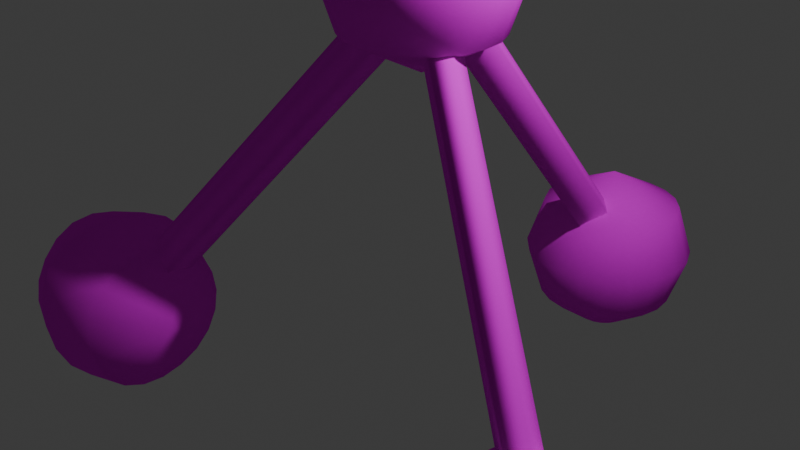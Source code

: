 # Source: colorswitcher3d.blend  (saved by Blender 4.1.24; exported with 4.5.12 LTS)
import bpy
from mathutils import Matrix  # noqa: F401  (used for matrix-valued properties, if any)

bpy.ops.wm.read_factory_settings(use_empty=True)
scene = bpy.context.scene
scene.name = 'Scene'

# ---- collections
col_collection = bpy.data.collections.new('Collection'); scene.collection.children.link(col_collection)

# ---- images (referenced by path relative to the original .blend; pixels are not part of the script)
import os
ASSET_DIR = os.environ.get("B2B_ASSET_DIR", "")  # directory of the original .blend (textures are referenced by path, not embedded)
HERE = os.path.dirname(os.path.abspath(__file__))  # packed textures are extracted next to this script under _unpacked/

def load_image(name, relpath, width, height, colorspace="sRGB"):
    """Load a texture the original file referenced (path relative to the .blend, or extracted next to this script)."""
    p = next((c for c in (os.path.join(HERE, relpath), os.path.join(ASSET_DIR, relpath)) if relpath and os.path.exists(c)), "")
    if p:
        img = bpy.data.images.load(p, check_existing=True)
        img.name = name
    else:  # same state as the original file: an image datablock whose file is absent (Cycles renders it pink)
        img = bpy.data.images.new(name, width, height)
        img.source = "FILE"
        img.filepath = "//" + (relpath or name)
    img.colorspace_settings.name = colorspace
    return img
img_motherboard_jpg = load_image('motherboard.jpg', 'Textures/motherboard.jpg', 1024, 1024, 'sRGB')

# ---- materials (node trees are filled in below, after node groups)
mat_initialshadinggroup = bpy.data.materials.new('initialShadingGroup')
mat_initialshadinggroup.use_transparent_shadow = False
mat_initialshadinggroup.roughness = 1.0

# ---- material node trees
mat_initialshadinggroup.use_nodes = True; mat_initialshadinggroup.node_tree.nodes.clear()
_N = mat_initialshadinggroup.node_tree.nodes; _L = mat_initialshadinggroup.node_tree.links
n0 = _N.new('ShaderNodeBsdfPrincipled'); n0.name = 'Principled BSDF'; n0.location = (1161, 149)
n0.inputs[2].default_value = 1.0
n0.inputs[13].default_value = 0.0
n1 = _N.new('ShaderNodeOutputMaterial'); n1.name = 'Material Output'; n1.location = (1501, 275)
n2 = _N.new('ShaderNodeTexImage'); n2.name = 'Image Texture'; n2.location = (842, 112)
n2.image = img_motherboard_jpg
n3 = _N.new('ShaderNodeTexCoord'); n3.name = 'Texture Coordinate'; n3.location = (621, 30)
_L.new(n0.outputs[0], n1.inputs[0])
_L.new(n2.outputs[0], n0.inputs[0])
_L.new(n3.outputs[2], n2.inputs[0])
n1.is_active_output = True

# ---- world
world_world = bpy.data.worlds.new('World'); scene.world = world_world
world_world.use_nodes = True; world_world.node_tree.nodes.clear()
_N = world_world.node_tree.nodes; _L = world_world.node_tree.links
n0 = _N.new('ShaderNodeOutputWorld'); n0.name = 'World Output'; n0.location = (300, 300)
n1 = _N.new('ShaderNodeBackground'); n1.name = 'Background'; n1.location = (10, 300)
n1.inputs[0].default_value = (0.05088, 0.05088, 0.05088, 1.0)
_L.new(n1.outputs[0], n0.inputs[0])
n0.is_active_output = True
world_world.color = (0.05088, 0.05088, 0.05088)
world_world.use_sun_shadow = False
world_world.sun_shadow_jitter_overblur = 0.0

# ---- cameras
cam_camera = bpy.data.cameras.new('Camera')
cam_camera.clip_end = 100.0
cam_camera.ortho_scale = 7.314

# ---- lights
light_light = bpy.data.lights.new('Light', 'POINT')
light_light.transmission_factor = 0.0
light_light.energy = 1000.0
light_light.shadow_soft_size = 0.1
light_light.shadow_maximum_resolution = 0.006
light_light.use_absolute_resolution = True

# ---- meshes
me_colorswitcher = bpy.data.meshes.new('ColorSwitcher')
me_colorswitcher.from_pydata([(0.1038, 1.076, -3.524), (0.01764, 1.032, -3.524), (-0.05073, 0.9635, -3.524), (-0.09462, 0.8773, -3.524), (-0.1097, 0.7818, -3.524), (-0.09462, 0.6863, -3.524), (-0.05073, 0.6002, -3.524), (0.01764, 0.5318, -3.524), (0.1038, 0.4879, -3.524), (0.1993, 0.4728, -3.524), (0.2948, 0.4879, -3.524), (0.3809, 0.5318, -3.524), (0.4493, 0.6002, -3.524), (0.4932, 0.6863, -3.524), (0.5083, 0.7818, -3.524), (0.4932, 0.8773, -3.524), (0.4493, 0.9635, -3.524), (0.3809, 1.032, -3.524), (0.2948, 1.076, -3.524), (0.1993, 1.091, -3.524), (-0.05073, 1.551, -3.161), (-0.2763, 1.436, -3.161), (-0.4552, 1.257, -3.161), (-0.5701, 1.032, -3.161), (-0.6097, 0.7818, -3.161), (-0.5701, 0.5318, -3.161), (-0.4552, 0.3063, -3.161), (-0.2763, 0.1273, -3.161), (-0.05073, 0.01242, -3.161), (0.1993, -0.02718, -3.161), (0.4493, 0.01242, -3.161), (0.6748, 0.1273, -3.161), (0.8538, 0.3063, -3.161), (0.9687, 0.5318, -3.161), (1.008, 0.7818, -3.161), (0.9687, 1.032, -3.161), (0.8538, 1.257, -3.161), (0.6748, 1.436, -3.161), (0.4493, 1.551, -3.161), (0.1993, 1.591, -3.161), (-0.1097, 1.733, -2.573), (-0.3885, 1.591, -2.573), (-0.6097, 1.37, -2.573), (-0.7518, 1.091, -2.573), (-0.8007, 0.7818, -2.573), (-0.7518, 0.4728, -2.573), (-0.6097, 0.1941, -2.573), (-0.3885, -0.02718, -2.573), (-0.1097, -0.1692, -2.573), (0.1993, -0.2182, -2.573), (0.5083, -0.1692, -2.573), (0.7871, -0.02718, -2.573), (1.008, 0.1941, -2.573), (1.15, 0.4728, -2.573), (1.199, 0.7818, -2.573), (1.15, 1.091, -2.573), (1.008, 1.37, -2.573), (0.7871, 1.591, -2.573), (0.5083, 1.733, -2.573), (0.1993, 1.782, -2.573), (-0.05073, 1.551, -1.986), (-0.2763, 1.436, -1.986), (-0.4552, 1.257, -1.986), (-0.5701, 1.032, -1.986), (-0.6097, 0.7818, -1.986), (-0.5701, 0.5318, -1.986), (-0.4552, 0.3063, -1.986), (-0.2763, 0.1273, -1.986), (-0.05073, 0.01242, -1.986), (0.1993, -0.02718, -1.986), (0.4493, 0.01242, -1.986), (0.6748, 0.1273, -1.986), (0.8538, 0.3063, -1.986), (0.9687, 0.5318, -1.986), (1.008, 0.7818, -1.986), (0.9687, 1.032, -1.986), (0.8538, 1.257, -1.986), (0.6748, 1.436, -1.986), (0.4493, 1.551, -1.986), (0.1993, 1.591, -1.986), (0.1993, 0.7818, -3.573), (0.1993, 0.7818, -1.573), (0.1646, -2.654, 1.664), (0.01439, -2.568, 1.427), (0.2989, -2.73, 1.189), (0.4076, -2.792, 1.28), (0.3595, -2.764, 1.629), (0.1144, -2.729, 1.664), (-0.02509, -2.809, 1.349), (0.2487, -2.653, 1.189), (0.3574, -2.591, 1.574), (-0.05073, -1.722, 0.8388), (-0.2763, -1.837, 0.8388), (-0.4552, -2.016, 0.8388), (-0.5701, -2.241, 0.8388), (-0.6097, -2.491, 0.8388), (-0.5701, -2.741, 0.8388), (-0.4552, -2.967, 0.8388), (-0.2763, -3.146, 0.8388), (-0.05073, -3.261, 0.8388), (0.1993, -3.3, 0.8388), (0.4493, -3.261, 0.8388), (0.6748, -3.146, 0.8388), (0.8538, -2.967, 0.8388), (0.9687, -2.741, 0.8388), (1.008, -2.491, 0.8388), (0.9687, -2.241, 0.8388), (0.8538, -2.016, 0.8388), (0.6748, -1.837, 0.8388), (0.4493, -1.722, 0.8388), (0.1993, -1.682, 0.8388), (-0.1097, -1.54, 1.427), (-0.3885, -1.682, 1.427), (-0.6097, -1.903, 1.427), (-0.7518, -2.182, 1.427), (-0.8007, -2.491, 1.427), (-0.7518, -2.8, 1.427), (-0.6097, -3.079, 1.427), (-0.3885, -3.3, 1.427), (-0.1097, -3.442, 1.427), (0.1993, -3.491, 1.427), (0.5083, -3.442, 1.427), (0.7871, -3.3, 1.427), (1.008, -3.079, 1.427), (1.15, -2.8, 1.427), (1.199, -2.491, 1.427), (1.15, -2.182, 1.427), (1.008, -1.903, 1.427), (0.7871, -1.682, 1.427), (0.5083, -1.54, 1.427), (0.1993, -1.491, 1.427), (-0.05073, -1.722, 2.014), (-0.2763, -1.837, 2.014), (-0.4552, -2.016, 2.014), (-0.5701, -2.241, 2.014), (-0.6097, -2.491, 2.014), (-0.5701, -2.741, 2.014), (-0.4552, -2.967, 2.014), (-0.2763, -3.146, 2.014), (-0.05073, -3.261, 2.014), (0.1993, -3.3, 2.014), (0.4493, -3.261, 2.014), (0.6748, -3.146, 2.014), (0.8538, -2.967, 2.014), (0.9687, -2.741, 2.014), (1.008, -2.491, 2.014), (0.9687, -2.241, 2.014), (0.8538, -2.016, 2.014), (0.6748, -1.837, 2.014), (0.4493, -1.722, 2.014), (0.1993, -1.682, 2.014), (0.1038, -2.197, 2.378), (0.01764, -2.241, 2.378), (-0.05073, -2.309, 2.378), (-0.09462, -2.396, 2.378), (-0.1097, -2.491, 2.378), (-0.09462, -2.587, 2.378), (-0.05073, -2.673, 2.378), (0.01764, -2.741, 2.378), (0.1038, -2.785, 2.378), (0.1993, -2.8, 2.378), (0.2948, -2.785, 2.378), (0.3809, -2.741, 2.378), (0.4493, -2.673, 2.378), (0.4932, -2.587, 2.378), (0.5083, -2.491, 2.378), (0.4932, -2.396, 2.378), (0.4493, -2.309, 2.378), (0.3809, -2.241, 2.378), (0.2948, -2.197, 2.378), (0.1993, -2.182, 2.378), (0.1993, -2.491, 0.4266), (0.1993, -2.491, 2.427), (2.248, 2.803, 1.522), (2.248, 2.759, 1.608), (2.248, 2.691, 1.677), (2.248, 2.604, 1.72), (2.248, 2.509, 1.736), (2.248, 2.413, 1.72), (2.248, 2.327, 1.677), (2.248, 2.259, 1.608), (2.248, 2.215, 1.522), (2.248, 2.2, 1.427), (2.248, 2.215, 1.331), (2.248, 2.259, 1.245), (2.248, 2.327, 1.177), (2.248, 2.413, 1.133), (2.248, 2.509, 1.118), (2.248, 2.604, 1.133), (2.248, 2.691, 1.177), (2.248, 2.759, 1.245), (2.248, 2.803, 1.331), (2.248, 2.818, 1.427), (2.611, 3.278, 1.677), (2.611, 3.163, 1.902), (2.611, 2.984, 2.081), (2.611, 2.759, 2.196), (2.611, 2.509, 2.236), (2.611, 2.259, 2.196), (2.611, 2.033, 2.081), (2.611, 1.854, 1.902), (2.611, 1.739, 1.677), (2.611, 1.7, 1.427), (2.611, 1.739, 1.177), (2.611, 1.854, 0.9511), (2.611, 2.033, 0.7721), (2.611, 2.259, 0.6572), (2.611, 2.509, 0.6176), (2.611, 2.759, 0.6572), (2.611, 2.984, 0.7721), (2.611, 3.163, 0.9511), (2.611, 3.278, 1.177), (2.611, 3.318, 1.427), (3.199, 3.46, 1.736), (3.199, 3.318, 2.014), (3.199, 3.097, 2.236), (3.199, 2.818, 2.378), (3.199, 2.509, 2.427), (3.199, 2.2, 2.378), (3.199, 1.921, 2.236), (3.199, 1.7, 2.014), (3.199, 1.558, 1.736), (3.199, 1.509, 1.427), (3.199, 1.558, 1.118), (3.199, 1.7, 0.8388), (3.199, 1.921, 0.6176), (3.199, 2.2, 0.4755), (3.199, 2.509, 0.4266), (3.199, 2.818, 0.4755), (3.199, 3.097, 0.6176), (3.199, 3.318, 0.8388), (3.199, 3.46, 1.118), (3.199, 3.509, 1.427), (3.787, 3.278, 1.677), (3.787, 3.163, 1.902), (3.787, 2.984, 2.081), (3.787, 2.759, 2.196), (3.787, 2.509, 2.236), (3.787, 2.259, 2.196), (3.787, 2.033, 2.081), (3.787, 1.854, 1.902), (3.787, 1.739, 1.677), (3.787, 1.7, 1.427), (3.787, 1.739, 1.177), (3.787, 1.854, 0.9511), (3.787, 2.033, 0.7721), (3.787, 2.259, 0.6572), (3.787, 2.509, 0.6176), (3.787, 2.759, 0.6572), (3.787, 2.984, 0.7721), (3.787, 3.163, 0.9511), (3.787, 3.278, 1.177), (3.787, 3.318, 1.427), (2.199, 2.509, 1.427), (4.199, 2.509, 1.427), (-3.752, 2.803, 1.522), (-3.752, 2.759, 1.608), (-3.752, 2.691, 1.677), (-3.752, 2.604, 1.72), (-3.752, 2.509, 1.736), (-3.752, 2.413, 1.72), (-3.752, 2.327, 1.677), (-3.752, 2.259, 1.608), (-3.752, 2.215, 1.522), (-3.752, 2.2, 1.427), (-3.752, 2.215, 1.331), (-3.752, 2.259, 1.245), (-3.752, 2.327, 1.177), (-3.752, 2.413, 1.133), (-3.752, 2.509, 1.118), (-3.752, 2.604, 1.133), (-3.752, 2.691, 1.177), (-3.752, 2.759, 1.245), (-3.752, 2.803, 1.331), (-3.752, 2.818, 1.427), (-3.389, 3.278, 1.677), (-3.389, 3.163, 1.902), (-3.389, 2.984, 2.081), (-3.389, 2.759, 2.196), (-3.389, 2.509, 2.236), (-3.389, 2.259, 2.196), (-3.389, 2.033, 2.081), (-3.389, 1.854, 1.902), (-3.389, 1.739, 1.677), (-3.389, 1.7, 1.427), (-3.389, 1.739, 1.177), (-3.389, 1.854, 0.9511), (-3.389, 2.033, 0.7721), (-3.393, 2.261, 0.651), (-3.403, 2.515, 0.5984), (-3.405, 2.77, 0.6298), (-3.396, 2.993, 0.7542), (-3.389, 3.165, 0.9488), (-3.389, 3.278, 1.177), (-3.389, 3.318, 1.427), (-2.8, 3.46, 1.736), (-2.799, 3.319, 2.015), (-2.796, 3.099, 2.241), (-2.792, 2.821, 2.387), (-2.797, 2.51, 2.431), (-2.801, 2.2, 2.378), (-2.801, 1.921, 2.236), (-2.801, 1.7, 2.014), (-2.801, 1.558, 1.736), (-2.801, 1.509, 1.427), (-2.801, 1.558, 1.118), (-2.801, 1.7, 0.8388), (-2.801, 1.921, 0.6176), (-2.801, 2.2, 0.4755), (-2.803, 2.511, 0.4216), (-2.803, 2.84, 0.4447), (-2.801, 3.162, 0.5503), (-2.801, 3.41, 0.7705), (-2.801, 3.525, 1.083), (-2.801, 3.527, 1.419), (-2.184, 3.307, 1.696), (-2.17, 3.204, 1.934), (-2.172, 3.017, 2.116), (-2.187, 2.774, 2.223), (-2.202, 2.513, 2.249), (-2.211, 2.26, 2.198), (-2.213, 2.033, 2.081), (-2.213, 1.854, 1.902), (-2.213, 1.739, 1.677), (-2.213, 1.7, 1.427), (-2.213, 1.739, 1.177), (-2.213, 1.854, 0.9511), (-2.213, 2.033, 0.7721), (-2.213, 2.259, 0.6572), (-2.213, 2.509, 0.6176), (-2.213, 2.759, 0.6572), (-2.213, 2.989, 0.7687), (-2.213, 3.184, 0.9395), (-2.213, 3.299, 1.168), (-2.204, 3.332, 1.43), (-3.801, 2.509, 1.427), (-1.801, 2.509, 1.427), (-2.416, 2.199, 1.338), (-2.697, 2.202, 1.124), (-2.674, 2.477, 1.022), (-2.501, 2.601, 1.1), (-2.343, 2.533, 1.248), (0.4627, 0.5545, -2.476), (0.1814, 0.5582, -2.69), (0.2042, 0.833, -2.791), (0.3776, 0.9572, -2.714), (0.535, 0.8887, -2.565), (0.3511, -2.456, 1.78), (0.5104, -2.699, 1.578), (0.3493, -2.824, 1.479), (0.1253, -2.797, 1.504), (0.2884, 0.7433, -2.131), (0.4476, 0.5003, -2.332), (0.2865, 0.3753, -2.432), (0.06256, 0.4017, -2.407), (-0.02714, 0.6175, -2.229), (0.03562, -2.581, 1.682), (3.613, 2.934, 1.26), (3.746, 2.752, 1.236), (3.688, 2.521, 1.407), (3.514, 2.54, 1.551), (3.38, 2.722, 1.575), (0.4919, 1.105, -2.268), (0.6255, 0.9232, -2.292), (0.5676, 0.6917, -2.121), (0.3933, 0.7111, -1.977), (0.2597, 0.893, -1.953)], [], [(0, 1, 21, 20), (1, 2, 22, 21), (2, 3, 23, 22), (3, 4, 24, 23), (4, 5, 25, 24), (5, 6, 26, 25), (6, 7, 27, 26), (7, 8, 28, 27), (8, 9, 29, 28), (9, 10, 30, 29), (10, 11, 31, 30), (11, 12, 32, 31), (12, 13, 33, 32), (13, 14, 34, 33), (14, 15, 35, 34), (15, 16, 36, 35), (16, 17, 37, 36), (17, 18, 38, 37), (18, 19, 39, 38), (19, 0, 20, 39), (20, 21, 41, 40), (21, 22, 42, 41), (22, 23, 43, 42), (23, 24, 44, 43), (24, 25, 45, 44), (25, 26, 46, 45), (26, 27, 47, 46), (27, 28, 48, 47), (28, 29, 49, 48), (29, 30, 50, 49), (30, 31, 51, 50), (31, 32, 52, 51), (32, 33, 53, 52), (33, 34, 54, 53), (34, 35, 55, 54), (35, 36, 56, 55), (36, 37, 57, 56), (37, 38, 58, 57), (38, 39, 59, 58), (39, 20, 40, 59), (40, 41, 61, 60), (41, 42, 62, 61), (42, 43, 63, 62), (43, 44, 64, 63), (44, 45, 65, 64), (45, 46, 66, 65), (46, 47, 67, 66), (47, 48, 68, 67), (48, 49, 69, 68), (49, 50, 70, 69), (50, 51, 71, 70), (51, 52, 72, 71), (52, 53, 73, 72), (53, 54, 74, 73), (54, 55, 75, 74), (55, 56, 76, 75), (56, 57, 77, 76), (57, 58, 78, 77), (58, 59, 79, 78), (59, 40, 60, 79), (1, 0, 80), (2, 1, 80), (3, 2, 80), (4, 3, 80), (5, 4, 80), (6, 5, 80), (7, 6, 80), (8, 7, 80), (9, 8, 80), (10, 9, 80), (11, 10, 80), (12, 11, 80), (13, 12, 80), (14, 13, 80), (15, 14, 80), (16, 15, 80), (17, 16, 80), (18, 17, 80), (19, 18, 80), (0, 19, 80), (60, 61, 81), (61, 62, 81), (62, 63, 81), (63, 64, 81), (64, 65, 81), (65, 66, 81), (66, 67, 81), (67, 68, 81), (68, 69, 81), (69, 70, 81), (70, 71, 81), (71, 72, 81), (72, 73, 81), (73, 74, 81), (74, 75, 81), (75, 76, 81), (76, 77, 81), (77, 78, 81), (78, 79, 81), (79, 60, 81), (83, 84, 82), (84, 85, 82), (85, 86, 82), (87, 88, 89), (90, 87, 89), (91, 92, 112, 111), (92, 93, 113, 112), (93, 94, 114, 113), (94, 95, 115, 114), (95, 96, 116, 115), (96, 97, 117, 116), (97, 98, 118, 117), (98, 99, 119, 118), (99, 100, 120, 119), (100, 101, 121, 120), (101, 102, 122, 121), (102, 103, 123, 122), (103, 104, 124, 123), (104, 105, 125, 124), (105, 106, 126, 125), (106, 107, 127, 126), (107, 108, 128, 127), (108, 109, 129, 128), (109, 110, 130, 129), (110, 91, 111, 130), (111, 112, 132, 131), (112, 113, 133, 132), (113, 114, 134, 133), (114, 115, 135, 134), (115, 116, 136, 135), (116, 117, 137, 136), (117, 118, 138, 137), (118, 119, 139, 138), (119, 120, 140, 139), (120, 121, 141, 140), (121, 122, 142, 141), (122, 123, 143, 142), (123, 124, 144, 143), (124, 125, 145, 144), (125, 126, 146, 145), (126, 127, 147, 146), (127, 128, 148, 147), (128, 129, 149, 148), (129, 130, 150, 149), (130, 111, 131, 150), (131, 132, 152, 151), (132, 133, 153, 152), (133, 134, 154, 153), (134, 135, 155, 154), (135, 136, 156, 155), (136, 137, 157, 156), (137, 138, 158, 157), (138, 139, 159, 158), (139, 140, 160, 159), (140, 141, 161, 160), (141, 142, 162, 161), (142, 143, 163, 162), (143, 144, 164, 163), (144, 145, 165, 164), (145, 146, 166, 165), (146, 147, 167, 166), (147, 148, 168, 167), (148, 149, 169, 168), (149, 150, 170, 169), (150, 131, 151, 170), (92, 91, 171), (93, 92, 171), (94, 93, 171), (95, 94, 171), (96, 95, 171), (97, 96, 171), (98, 97, 171), (99, 98, 171), (100, 99, 171), (101, 100, 171), (102, 101, 171), (103, 102, 171), (104, 103, 171), (105, 104, 171), (106, 105, 171), (107, 106, 171), (108, 107, 171), (109, 108, 171), (110, 109, 171), (91, 110, 171), (151, 152, 172), (152, 153, 172), (153, 154, 172), (154, 155, 172), (155, 156, 172), (156, 157, 172), (157, 158, 172), (158, 159, 172), (159, 160, 172), (160, 161, 172), (161, 162, 172), (162, 163, 172), (163, 164, 172), (164, 165, 172), (165, 166, 172), (166, 167, 172), (167, 168, 172), (168, 169, 172), (169, 170, 172), (170, 151, 172), (173, 174, 194, 193), (174, 175, 195, 194), (175, 176, 196, 195), (176, 177, 197, 196), (177, 178, 198, 197), (178, 179, 199, 198), (179, 180, 200, 199), (180, 181, 201, 200), (181, 182, 202, 201), (182, 183, 203, 202), (183, 184, 204, 203), (184, 185, 205, 204), (185, 186, 206, 205), (186, 187, 207, 206), (187, 188, 208, 207), (188, 189, 209, 208), (189, 190, 210, 209), (190, 191, 211, 210), (191, 192, 212, 211), (192, 173, 193, 212), (193, 194, 214, 213), (194, 195, 215, 214), (195, 196, 216, 215), (196, 197, 217, 216), (197, 198, 218, 217), (198, 199, 219, 218), (199, 200, 220, 219), (200, 201, 221, 220), (201, 202, 222, 221), (202, 203, 223, 222), (203, 204, 224, 223), (204, 205, 225, 224), (205, 206, 226, 225), (206, 207, 227, 226), (207, 208, 228, 227), (208, 209, 229, 228), (209, 210, 230, 229), (210, 211, 231, 230), (211, 212, 232, 231), (212, 193, 213, 232), (213, 214, 234, 233), (214, 215, 235, 234), (215, 216, 236, 235), (216, 217, 237, 236), (217, 218, 238, 237), (218, 219, 239, 238), (219, 220, 240, 239), (220, 221, 241, 240), (221, 222, 242, 241), (222, 223, 243, 242), (223, 224, 244, 243), (224, 225, 245, 244), (225, 226, 246, 245), (226, 227, 247, 246), (227, 228, 248, 247), (228, 229, 249, 248), (229, 230, 250, 249), (230, 231, 251, 250), (231, 232, 252, 251), (232, 213, 233, 252), (174, 173, 253), (175, 174, 253), (176, 175, 253), (177, 176, 253), (178, 177, 253), (179, 178, 253), (180, 179, 253), (181, 180, 253), (182, 181, 253), (183, 182, 253), (184, 183, 253), (185, 184, 253), (186, 185, 253), (187, 186, 253), (188, 187, 253), (189, 188, 253), (190, 189, 253), (191, 190, 253), (192, 191, 253), (173, 192, 253), (233, 234, 254), (234, 235, 254), (235, 236, 254), (236, 237, 254), (237, 238, 254), (238, 239, 254), (239, 240, 254), (240, 241, 254), (241, 242, 254), (242, 243, 254), (243, 244, 254), (244, 245, 254), (245, 246, 254), (246, 247, 254), (247, 248, 254), (248, 249, 254), (249, 250, 254), (250, 251, 254), (251, 252, 254), (252, 233, 254), (255, 256, 276, 275), (256, 257, 277, 276), (257, 258, 278, 277), (258, 259, 279, 278), (259, 260, 280, 279), (260, 261, 281, 280), (261, 262, 282, 281), (262, 263, 283, 282), (263, 264, 284, 283), (264, 265, 285, 284), (265, 266, 286, 285), (266, 267, 287, 286), (267, 268, 288, 287), (268, 269, 289, 288), (269, 270, 290, 289), (270, 271, 291, 290), (271, 272, 292, 291), (272, 273, 293, 292), (273, 274, 294, 293), (274, 255, 275, 294), (275, 276, 296, 295), (276, 277, 297, 296), (277, 278, 298, 297), (278, 279, 299, 298), (279, 280, 300, 299), (280, 281, 301, 300), (281, 282, 302, 301), (282, 283, 303, 302), (283, 284, 304, 303), (284, 285, 305, 304), (285, 286, 306, 305), (286, 287, 307, 306), (287, 288, 308, 307), (288, 289, 309, 308), (289, 290, 310, 309), (290, 291, 311, 310), (291, 292, 312, 311), (292, 293, 313, 312), (293, 294, 314, 313), (294, 275, 295, 314), (295, 296, 316, 315), (296, 297, 317, 316), (297, 298, 318, 317), (298, 299, 319, 318), (299, 300, 320, 319), (300, 301, 321, 320), (301, 302, 322, 321), (302, 303, 323, 322), (303, 304, 324, 323), (304, 305, 325, 324), (305, 306, 326, 325), (306, 307, 327, 326), (307, 308, 328, 327), (308, 309, 329, 328), (309, 310, 330, 329), (310, 311, 331, 330), (311, 312, 332, 331), (312, 313, 333, 332), (313, 314, 334, 333), (314, 295, 315, 334), (256, 255, 335), (257, 256, 335), (258, 257, 335), (259, 258, 335), (260, 259, 335), (261, 260, 335), (262, 261, 335), (263, 262, 335), (264, 263, 335), (265, 264, 335), (266, 265, 335), (267, 266, 335), (268, 267, 335), (269, 268, 335), (270, 269, 335), (271, 270, 335), (272, 271, 335), (273, 272, 335), (274, 273, 335), (255, 274, 335), (315, 316, 336), (316, 317, 336), (317, 318, 336), (318, 319, 336), (319, 320, 336), (320, 321, 336), (321, 322, 336), (322, 323, 336), (323, 324, 336), (324, 325, 336), (325, 326, 336), (326, 327, 336), (327, 328, 336), (328, 329, 336), (329, 330, 336), (330, 331, 336), (331, 332, 336), (332, 333, 336), (333, 334, 336), (334, 315, 336), (341, 337, 342, 346), (337, 338, 343, 342), (338, 339, 344, 343), (339, 340, 345, 344), (340, 341, 346, 345), (337, 341, 338), (340, 339, 338), (341, 340, 338), (346, 342, 344), (342, 343, 344), (345, 346, 344), (356, 347, 351, 355), (347, 348, 352, 351), (348, 349, 353, 352), (349, 350, 354, 353), (350, 356, 355, 354), (348, 347, 356), (349, 348, 356), (350, 349, 356), (355, 351, 352), (353, 354, 352), (354, 355, 352), (361, 357, 362, 366), (357, 358, 363, 362), (358, 359, 364, 363), (359, 360, 365, 364), (360, 361, 366, 365), (357, 361, 358), (360, 359, 358), (361, 360, 358), (362, 363, 366), (363, 364, 366), (364, 365, 366)])
me_colorswitcher.polygons.foreach_set('use_smooth', [True] * 438)
_k = set([(82, 83), (82, 86), (83, 84), (84, 85), (85, 86), (87, 88), (87, 90), (89, 90), (337, 338), (337, 341), (338, 339), (339, 340), (340, 341), (342, 343), (342, 346), (343, 344), (344, 345), (345, 346), (347, 348), (347, 356), (348, 349), (349, 350), (350, 356), (351, 352), (351, 355), (352, 353), (353, 354), (354, 355), (357, 358), (357, 361), (358, 359), (359, 360), (360, 361), (362, 363), (362, 366), (363, 364), (364, 365), (365, 366)])
me_colorswitcher.attributes.new('sharp_edge', 'BOOLEAN', 'EDGE').data.foreach_set('value', [ (min(e.vertices), max(e.vertices)) in _k for e in me_colorswitcher.edges])
_uv = me_colorswitcher.uv_layers.new(name='UVMap')
_uv.uv.foreach_set('vector', [0.0, 0.1, 0.05, 0.1, 0.05, 0.3, 0.0, 0.3, 0.05, 0.1, 0.1, 0.1, 0.1, 0.3, 0.05, 0.3, 0.1, 0.1, 0.15, 0.1, 0.15, 0.3, 0.1, 0.3, 0.15, 0.1, 0.2, 0.1, 0.2, 0.3, 0.15, 0.3, 0.2, 0.1, 0.25, 0.1, 0.25, 0.3, 0.2, 0.3, 0.25, 0.1, 0.3, 0.1, 0.3, 0.3, 0.25, 0.3, 0.3, 0.1, 0.35, 0.1, 0.35, 0.3, 0.3, 0.3, 0.35, 0.1, 0.4, 0.1, 0.4, 0.3, 0.35, 0.3, 0.4, 0.1, 0.45, 0.1, 0.45, 0.3, 0.4, 0.3, 0.45, 0.1, 0.5, 0.1, 0.5, 0.3, 0.45, 0.3, 0.5, 0.1, 0.55, 0.1, 0.55, 0.3, 0.5, 0.3, 0.55, 0.1, 0.6, 0.1, 0.6, 0.3, 0.55, 0.3, 0.6, 0.1, 0.65, 0.1, 0.65, 0.3, 0.6, 0.3, 0.65, 0.1, 0.7, 0.1, 0.7, 0.3, 0.65, 0.3, 0.7, 0.1, 0.75, 0.1, 0.75, 0.3, 0.7, 0.3, 0.75, 0.1, 0.8, 0.1, 0.8, 0.3, 0.75, 0.3, 0.8, 0.1, 0.85, 0.1, 0.85, 0.3, 0.8, 0.3, 0.85, 0.1, 0.9, 0.1, 0.9, 0.3, 0.85, 0.3, 0.9, 0.1, 0.95, 0.1, 0.95, 0.3, 0.9, 0.3, 0.95, 0.1, 1.0, 0.1, 1.0, 0.3, 0.95, 0.3, 0.0, 0.3, 0.05, 0.3, 0.05, 0.5, 0.0, 0.5, 0.05, 0.3, 0.1, 0.3, 0.1, 0.5, 0.05, 0.5, 0.1, 0.3, 0.15, 0.3, 0.15, 0.5, 0.1, 0.5, 0.15, 0.3, 0.2, 0.3, 0.2, 0.5, 0.15, 0.5, 0.2, 0.3, 0.25, 0.3, 0.25, 0.5, 0.2, 0.5, 0.25, 0.3, 0.3, 0.3, 0.3, 0.5, 0.25, 0.5, 0.3, 0.3, 0.35, 0.3, 0.35, 0.5, 0.3, 0.5, 0.35, 0.3, 0.4, 0.3, 0.4, 0.5, 0.35, 0.5, 0.4, 0.3, 0.45, 0.3, 0.45, 0.5, 0.4, 0.5, 0.45, 0.3, 0.5, 0.3, 0.5, 0.5, 0.45, 0.5, 0.5, 0.3, 0.55, 0.3, 0.55, 0.5, 0.5, 0.5, 0.55, 0.3, 0.6, 0.3, 0.6, 0.5, 0.55, 0.5, 0.6, 0.3, 0.65, 0.3, 0.65, 0.5, 0.6, 0.5, 0.65, 0.3, 0.7, 0.3, 0.7, 0.5, 0.65, 0.5, 0.7, 0.3, 0.75, 0.3, 0.75, 0.5, 0.7, 0.5, 0.75, 0.3, 0.8, 0.3, 0.8, 0.5, 0.75, 0.5, 0.8, 0.3, 0.85, 0.3, 0.85, 0.5, 0.8, 0.5, 0.85, 0.3, 0.9, 0.3, 0.9, 0.5, 0.85, 0.5, 0.9, 0.3, 0.95, 0.3, 0.95, 0.5, 0.9, 0.5, 0.95, 0.3, 1.0, 0.3, 1.0, 0.5, 0.95, 0.5, 0.0, 0.5, 0.05, 0.5, 0.05, 0.7, 0.0, 0.7, 0.05, 0.5, 0.1, 0.5, 0.1, 0.7, 0.05, 0.7, 0.1, 0.5, 0.15, 0.5, 0.15, 0.7, 0.1, 0.7, 0.15, 0.5, 0.2, 0.5, 0.2, 0.7, 0.15, 0.7, 0.2, 0.5, 0.25, 0.5, 0.25, 0.7, 0.2, 0.7, 0.25, 0.5, 0.3, 0.5, 0.3, 0.7, 0.25, 0.7, 0.3, 0.5, 0.35, 0.5, 0.35, 0.7, 0.3, 0.7, 0.35, 0.5, 0.4, 0.5, 0.4, 0.7, 0.35, 0.7, 0.4, 0.5, 0.45, 0.5, 0.45, 0.7, 0.4, 0.7, 0.45, 0.5, 0.5, 0.5, 0.5, 0.7, 0.45, 0.7, 0.5, 0.5, 0.55, 0.5, 0.55, 0.7, 0.5, 0.7, 0.55, 0.5, 0.6, 0.5, 0.6, 0.7, 0.55, 0.7, 0.6, 0.5, 0.65, 0.5, 0.65, 0.7, 0.6, 0.7, 0.65, 0.5, 0.7, 0.5, 0.7, 0.7, 0.65, 0.7, 0.7, 0.5, 0.75, 0.5, 0.75, 0.7, 0.7, 0.7, 0.75, 0.5, 0.8, 0.5, 0.8, 0.7, 0.75, 0.7, 0.8, 0.5, 0.85, 0.5, 0.85, 0.7, 0.8, 0.7, 0.85, 0.5, 0.9, 0.5, 0.9, 0.7, 0.85, 0.7, 0.9, 0.5, 0.95, 0.5, 0.95, 0.7, 0.9, 0.7, 0.95, 0.5, 1.0, 0.5, 1.0, 0.7, 0.95, 0.7, 0.05, 0.1, 0.0, 0.1, 0.025, 0.0, 0.1, 0.1, 0.05, 0.1, 0.075, 0.0, 0.15, 0.1, 0.1, 0.1, 0.125, 0.0, 0.2, 0.1, 0.15, 0.1, 0.175, 0.0, 0.25, 0.1, 0.2, 0.1, 0.225, 0.0, 0.3, 0.1, 0.25, 0.1, 0.275, 0.0, 0.35, 0.1, 0.3, 0.1, 0.325, 0.0, 0.4, 0.1, 0.35, 0.1, 0.375, 0.0, 0.45, 0.1, 0.4, 0.1, 0.425, 0.0, 0.5, 0.1, 0.45, 0.1, 0.475, 0.0, 0.55, 0.1, 0.5, 0.1, 0.525, 0.0, 0.6, 0.1, 0.55, 0.1, 0.575, 0.0, 0.65, 0.1, 0.6, 0.1, 0.625, 0.0, 0.7, 0.1, 0.65, 0.1, 0.675, 0.0, 0.75, 0.1, 0.7, 0.1, 0.725, 0.0, 0.8, 0.1, 0.75, 0.1, 0.775, 0.0, 0.85, 0.1, 0.8, 0.1, 0.825, 0.0, 0.9, 0.1, 0.85, 0.1, 0.875, 0.0, 0.95, 0.1, 0.9, 0.1, 0.925, 0.0, 1.0, 0.1, 0.95, 0.1, 0.975, 0.0, 0.0, 0.7, 0.05, 0.7, 0.025, 1.0, 0.05, 0.7, 0.1, 0.7, 0.075, 1.0, 0.1, 0.7, 0.15, 0.7, 0.125, 1.0, 0.15, 0.7, 0.2, 0.7, 0.175, 1.0, 0.2, 0.7, 0.25, 0.7, 0.225, 1.0, 0.25, 0.7, 0.3, 0.7, 0.275, 1.0, 0.3, 0.7, 0.35, 0.7, 0.325, 1.0, 0.35, 0.7, 0.4, 0.7, 0.375, 1.0, 0.4, 0.7, 0.45, 0.7, 0.425, 1.0, 0.45, 0.7, 0.5, 0.7, 0.475, 1.0, 0.5, 0.7, 0.55, 0.7, 0.525, 1.0, 0.55, 0.7, 0.6, 0.7, 0.575, 1.0, 0.6, 0.7, 0.65, 0.7, 0.625, 1.0, 0.65, 0.7, 0.7, 0.7, 0.675, 1.0, 0.7, 0.7, 0.75, 0.7, 0.725, 1.0, 0.75, 0.7, 0.8, 0.7, 0.775, 1.0, 0.8, 0.7, 0.85, 0.7, 0.825, 1.0, 0.85, 0.7, 0.9, 0.7, 0.875, 1.0, 0.9, 0.7, 0.95, 0.7, 0.925, 1.0, 0.95, 0.7, 1.0, 0.7, 0.975, 1.0, 0.5, 1.0, 0.3514, 0.7955, 0.6486, 0.892, 0.3514, 0.7955, 0.4082, 0.7173, 0.6486, 0.892, 0.4082, 0.7173, 0.6264, 0.7519, 0.6486, 0.892, 0.6486, 0.892, 0.4517, 0.9924, 0.3514, 0.7955, 0.5918, 0.7173, 0.6486, 0.892, 0.3514, 0.7955, 0.0, 0.3, 0.05, 0.3, 0.05, 0.5, 0.0, 0.5, 0.05, 0.3, 0.1, 0.3, 0.1, 0.5, 0.05, 0.5, 0.1, 0.3, 0.15, 0.3, 0.15, 0.5, 0.1, 0.5, 0.15, 0.3, 0.2, 0.3, 0.2, 0.5, 0.15, 0.5, 0.2, 0.3, 0.25, 0.3, 0.25, 0.5, 0.2, 0.5, 0.25, 0.3, 0.3, 0.3, 0.3, 0.5, 0.25, 0.5, 0.3, 0.3, 0.35, 0.3, 0.35, 0.5, 0.3, 0.5, 0.35, 0.3, 0.4, 0.3, 0.4, 0.5, 0.35, 0.5, 0.4, 0.3, 0.45, 0.3, 0.45, 0.5, 0.4, 0.5, 0.45, 0.3, 0.5, 0.3, 0.5, 0.5, 0.45, 0.5, 0.5, 0.3, 0.55, 0.3, 0.55, 0.5, 0.5, 0.5, 0.55, 0.3, 0.6, 0.3, 0.6, 0.5, 0.55, 0.5, 0.6, 0.3, 0.65, 0.3, 0.65, 0.5, 0.6, 0.5, 0.65, 0.3, 0.7, 0.3, 0.7, 0.5, 0.65, 0.5, 0.7, 0.3, 0.75, 0.3, 0.75, 0.5, 0.7, 0.5, 0.75, 0.3, 0.8, 0.3, 0.8, 0.5, 0.75, 0.5, 0.8, 0.3, 0.85, 0.3, 0.85, 0.5, 0.8, 0.5, 0.85, 0.3, 0.9, 0.3, 0.9, 0.5, 0.85, 0.5, 0.9, 0.3, 0.95, 0.3, 0.95, 0.5, 0.9, 0.5, 0.95, 0.3, 1.0, 0.3, 1.0, 0.5, 0.95, 0.5, 0.0, 0.5, 0.05, 0.5, 0.05, 0.7, 0.0, 0.7, 0.05, 0.5, 0.1, 0.5, 0.1, 0.7, 0.05, 0.7, 0.1, 0.5, 0.15, 0.5, 0.15, 0.7, 0.1, 0.7, 0.15, 0.5, 0.2, 0.5, 0.2, 0.7, 0.15, 0.7, 0.2, 0.5, 0.25, 0.5, 0.25, 0.7, 0.2, 0.7, 0.25, 0.5, 0.3, 0.5, 0.3, 0.7, 0.25, 0.7, 0.3, 0.5, 0.35, 0.5, 0.35, 0.7, 0.3, 0.7, 0.35, 0.5, 0.4, 0.5, 0.4, 0.7, 0.35, 0.7, 0.4, 0.5, 0.45, 0.5, 0.45, 0.7, 0.4, 0.7, 0.45, 0.5, 0.5, 0.5, 0.5, 0.7, 0.45, 0.7, 0.5, 0.5, 0.55, 0.5, 0.55, 0.7, 0.5, 0.7, 0.55, 0.5, 0.6, 0.5, 0.6, 0.7, 0.55, 0.7, 0.6, 0.5, 0.65, 0.5, 0.65, 0.7, 0.6, 0.7, 0.65, 0.5, 0.7, 0.5, 0.7, 0.7, 0.65, 0.7, 0.7, 0.5, 0.75, 0.5, 0.75, 0.7, 0.7, 0.7, 0.75, 0.5, 0.8, 0.5, 0.8, 0.7, 0.75, 0.7, 0.8, 0.5, 0.85, 0.5, 0.85, 0.7, 0.8, 0.7, 0.85, 0.5, 0.9, 0.5, 0.9, 0.7, 0.85, 0.7, 0.9, 0.5, 0.95, 0.5, 0.95, 0.7, 0.9, 0.7, 0.95, 0.5, 1.0, 0.5, 1.0, 0.7, 0.95, 0.7, 0.0, 0.7, 0.05, 0.7, 0.05, 0.9, 0.0, 0.9, 0.05, 0.7, 0.1, 0.7, 0.1, 0.9, 0.05, 0.9, 0.1, 0.7, 0.15, 0.7, 0.15, 0.9, 0.1, 0.9, 0.15, 0.7, 0.2, 0.7, 0.2, 0.9, 0.15, 0.9, 0.2, 0.7, 0.25, 0.7, 0.25, 0.9, 0.2, 0.9, 0.25, 0.7, 0.3, 0.7, 0.3, 0.9, 0.25, 0.9, 0.3, 0.7, 0.35, 0.7, 0.35, 0.9, 0.3, 0.9, 0.35, 0.7, 0.4, 0.7, 0.4, 0.9, 0.35, 0.9, 0.4, 0.7, 0.45, 0.7, 0.45, 0.9, 0.4, 0.9, 0.45, 0.7, 0.5, 0.7, 0.5, 0.9, 0.45, 0.9, 0.5, 0.7, 0.55, 0.7, 0.55, 0.9, 0.5, 0.9, 0.55, 0.7, 0.6, 0.7, 0.6, 0.9, 0.55, 0.9, 0.6, 0.7, 0.65, 0.7, 0.65, 0.9, 0.6, 0.9, 0.65, 0.7, 0.7, 0.7, 0.7, 0.9, 0.65, 0.9, 0.7, 0.7, 0.75, 0.7, 0.75, 0.9, 0.7, 0.9, 0.75, 0.7, 0.8, 0.7, 0.8, 0.9, 0.75, 0.9, 0.8, 0.7, 0.85, 0.7, 0.85, 0.9, 0.8, 0.9, 0.85, 0.7, 0.9, 0.7, 0.9, 0.9, 0.85, 0.9, 0.9, 0.7, 0.95, 0.7, 0.95, 0.9, 0.9, 0.9, 0.95, 0.7, 1.0, 0.7, 1.0, 0.9, 0.95, 0.9, 0.05, 0.3, 0.0, 0.3, 0.025, 0.0, 0.1, 0.3, 0.05, 0.3, 0.075, 0.0, 0.15, 0.3, 0.1, 0.3, 0.125, 0.0, 0.2, 0.3, 0.15, 0.3, 0.175, 0.0, 0.25, 0.3, 0.2, 0.3, 0.225, 0.0, 0.3, 0.3, 0.25, 0.3, 0.275, 0.0, 0.35, 0.3, 0.3, 0.3, 0.325, 0.0, 0.4, 0.3, 0.35, 0.3, 0.375, 0.0, 0.45, 0.3, 0.4, 0.3, 0.425, 0.0, 0.5, 0.3, 0.45, 0.3, 0.475, 0.0, 0.55, 0.3, 0.5, 0.3, 0.525, 0.0, 0.6, 0.3, 0.55, 0.3, 0.575, 0.0, 0.65, 0.3, 0.6, 0.3, 0.625, 0.0, 0.7, 0.3, 0.65, 0.3, 0.675, 0.0, 0.75, 0.3, 0.7, 0.3, 0.725, 0.0, 0.8, 0.3, 0.75, 0.3, 0.775, 0.0, 0.85, 0.3, 0.8, 0.3, 0.825, 0.0, 0.9, 0.3, 0.85, 0.3, 0.875, 0.0, 0.95, 0.3, 0.9, 0.3, 0.925, 0.0, 1.0, 0.3, 0.95, 0.3, 0.975, 0.0, 0.0, 0.9, 0.05, 0.9, 0.025, 1.0, 0.05, 0.9, 0.1, 0.9, 0.075, 1.0, 0.1, 0.9, 0.15, 0.9, 0.125, 1.0, 0.15, 0.9, 0.2, 0.9, 0.175, 1.0, 0.2, 0.9, 0.25, 0.9, 0.225, 1.0, 0.25, 0.9, 0.3, 0.9, 0.275, 1.0, 0.3, 0.9, 0.35, 0.9, 0.325, 1.0, 0.35, 0.9, 0.4, 0.9, 0.375, 1.0, 0.4, 0.9, 0.45, 0.9, 0.425, 1.0, 0.45, 0.9, 0.5, 0.9, 0.475, 1.0, 0.5, 0.9, 0.55, 0.9, 0.525, 1.0, 0.55, 0.9, 0.6, 0.9, 0.575, 1.0, 0.6, 0.9, 0.65, 0.9, 0.625, 1.0, 0.65, 0.9, 0.7, 0.9, 0.675, 1.0, 0.7, 0.9, 0.75, 0.9, 0.725, 1.0, 0.75, 0.9, 0.8, 0.9, 0.775, 1.0, 0.8, 0.9, 0.85, 0.9, 0.825, 1.0, 0.85, 0.9, 0.9, 0.9, 0.875, 1.0, 0.9, 0.9, 0.95, 0.9, 0.925, 1.0, 0.95, 0.9, 1.0, 0.9, 0.975, 1.0, 0.0, 0.1, 0.05, 0.1, 0.05, 0.3, 0.0, 0.3, 0.05, 0.1, 0.1, 0.1, 0.1, 0.3, 0.05, 0.3, 0.1, 0.1, 0.15, 0.1, 0.15, 0.3, 0.1, 0.3, 0.15, 0.1, 0.2, 0.1, 0.2, 0.3, 0.15, 0.3, 0.2, 0.1, 0.25, 0.1, 0.25, 0.3, 0.2, 0.3, 0.25, 0.1, 0.3, 0.1, 0.3, 0.3, 0.25, 0.3, 0.3, 0.1, 0.35, 0.1, 0.35, 0.3, 0.3, 0.3, 0.35, 0.1, 0.4, 0.1, 0.4, 0.3, 0.35, 0.3, 0.4, 0.1, 0.45, 0.1, 0.45, 0.3, 0.4, 0.3, 0.45, 0.1, 0.5, 0.1, 0.5, 0.3, 0.45, 0.3, 0.5, 0.1, 0.55, 0.1, 0.55, 0.3, 0.5, 0.3, 0.55, 0.1, 0.6, 0.1, 0.6, 0.3, 0.55, 0.3, 0.6, 0.1, 0.65, 0.1, 0.65, 0.3, 0.6, 0.3, 0.65, 0.1, 0.7, 0.1, 0.7, 0.3, 0.65, 0.3, 0.7, 0.1, 0.75, 0.1, 0.75, 0.3, 0.7, 0.3, 0.75, 0.1, 0.8, 0.1, 0.8, 0.3, 0.75, 0.3, 0.8, 0.1, 0.85, 0.1, 0.85, 0.3, 0.8, 0.3, 0.85, 0.1, 0.9, 0.1, 0.9, 0.3, 0.85, 0.3, 0.9, 0.1, 0.95, 0.1, 0.95, 0.3, 0.9, 0.3, 0.95, 0.1, 1.0, 0.1, 1.0, 0.3, 0.95, 0.3, 0.0, 0.3, 0.05, 0.3, 0.05, 0.5, 0.0, 0.5, 0.05, 0.3, 0.1, 0.3, 0.1, 0.5, 0.05, 0.5, 0.1, 0.3, 0.15, 0.3, 0.15, 0.5, 0.1, 0.5, 0.15, 0.3, 0.2, 0.3, 0.2, 0.5, 0.15, 0.5, 0.2, 0.3, 0.25, 0.3, 0.25, 0.5, 0.2, 0.5, 0.25, 0.3, 0.3, 0.3, 0.3, 0.5, 0.25, 0.5, 0.3, 0.3, 0.35, 0.3, 0.35, 0.5, 0.3, 0.5, 0.35, 0.3, 0.4, 0.3, 0.4, 0.5, 0.35, 0.5, 0.4, 0.3, 0.45, 0.3, 0.45, 0.5, 0.4, 0.5, 0.45, 0.3, 0.5, 0.3, 0.5, 0.5, 0.45, 0.5, 0.5, 0.3, 0.55, 0.3, 0.55, 0.5, 0.5, 0.5, 0.55, 0.3, 0.6, 0.3, 0.6, 0.5, 0.55, 0.5, 0.6, 0.3, 0.65, 0.3, 0.65, 0.5, 0.6, 0.5, 0.65, 0.3, 0.7, 0.3, 0.7, 0.5, 0.65, 0.5, 0.7, 0.3, 0.75, 0.3, 0.75, 0.5, 0.7, 0.5, 0.75, 0.3, 0.8, 0.3, 0.8, 0.5, 0.75, 0.5, 0.8, 0.3, 0.85, 0.3, 0.85, 0.5, 0.8, 0.5, 0.85, 0.3, 0.9, 0.3, 0.9, 0.5, 0.85, 0.5, 0.9, 0.3, 0.95, 0.3, 0.95, 0.5, 0.9, 0.5, 0.95, 0.3, 1.0, 0.3, 1.0, 0.5, 0.95, 0.5, 0.0, 0.5, 0.05, 0.5, 0.05, 0.7, 0.0, 0.7, 0.05, 0.5, 0.1, 0.5, 0.1, 0.7, 0.05, 0.7, 0.1, 0.5, 0.15, 0.5, 0.15, 0.7, 0.1, 0.7, 0.15, 0.5, 0.2, 0.5, 0.2, 0.7, 0.15, 0.7, 0.2, 0.5, 0.25, 0.5, 0.25, 0.7, 0.2, 0.7, 0.25, 0.5, 0.3, 0.5, 0.3, 0.7, 0.25, 0.7, 0.3, 0.5, 0.35, 0.5, 0.35, 0.7, 0.3, 0.7, 0.35, 0.5, 0.4, 0.5, 0.4, 0.7, 0.35, 0.7, 0.4, 0.5, 0.45, 0.5, 0.45, 0.7, 0.4, 0.7, 0.45, 0.5, 0.5, 0.5, 0.5, 0.7, 0.45, 0.7, 0.5, 0.5, 0.55, 0.5, 0.55, 0.7, 0.5, 0.7, 0.55, 0.5, 0.6, 0.5, 0.6, 0.7, 0.55, 0.7, 0.6, 0.5, 0.65, 0.5, 0.65, 0.7, 0.6, 0.7, 0.65, 0.5, 0.7, 0.5, 0.7, 0.7, 0.65, 0.7, 0.7, 0.5, 0.75, 0.5, 0.75, 0.7, 0.7, 0.7, 0.75, 0.5, 0.8, 0.5, 0.8, 0.7, 0.75, 0.7, 0.8, 0.5, 0.85, 0.5, 0.85, 0.7, 0.8, 0.7, 0.85, 0.5, 0.9, 0.5, 0.9, 0.7, 0.85, 0.7, 0.9, 0.5, 0.95, 0.5, 0.95, 0.7, 0.9, 0.7, 0.95, 0.5, 1.0, 0.5, 1.0, 0.7, 0.95, 0.7, 0.05, 0.1, 0.0, 0.1, 0.025, 0.0, 0.1, 0.1, 0.05, 0.1, 0.075, 0.0, 0.15, 0.1, 0.1, 0.1, 0.125, 0.0, 0.2, 0.1, 0.15, 0.1, 0.175, 0.0, 0.25, 0.1, 0.2, 0.1, 0.225, 0.0, 0.3, 0.1, 0.25, 0.1, 0.275, 0.0, 0.35, 0.1, 0.3, 0.1, 0.325, 0.0, 0.4, 0.1, 0.35, 0.1, 0.375, 0.0, 0.45, 0.1, 0.4, 0.1, 0.425, 0.0, 0.5, 0.1, 0.45, 0.1, 0.475, 0.0, 0.55, 0.1, 0.5, 0.1, 0.525, 0.0, 0.6, 0.1, 0.55, 0.1, 0.575, 0.0, 0.65, 0.1, 0.6, 0.1, 0.625, 0.0, 0.7, 0.1, 0.65, 0.1, 0.675, 0.0, 0.75, 0.1, 0.7, 0.1, 0.725, 0.0, 0.8, 0.1, 0.75, 0.1, 0.775, 0.0, 0.85, 0.1, 0.8, 0.1, 0.825, 0.0, 0.9, 0.1, 0.85, 0.1, 0.875, 0.0, 0.95, 0.1, 0.9, 0.1, 0.925, 0.0, 1.0, 0.1, 0.95, 0.1, 0.975, 0.0, 0.0, 0.7, 0.05, 0.7, 0.025, 1.0, 0.05, 0.7, 0.1, 0.7, 0.075, 1.0, 0.1, 0.7, 0.15, 0.7, 0.125, 1.0, 0.15, 0.7, 0.2, 0.7, 0.175, 1.0, 0.2, 0.7, 0.25, 0.7, 0.225, 1.0, 0.25, 0.7, 0.3, 0.7, 0.275, 1.0, 0.3, 0.7, 0.35, 0.7, 0.325, 1.0, 0.35, 0.7, 0.4, 0.7, 0.375, 1.0, 0.4, 0.7, 0.45, 0.7, 0.425, 1.0, 0.45, 0.7, 0.5, 0.7, 0.475, 1.0, 0.5, 0.7, 0.55, 0.7, 0.525, 1.0, 0.55, 0.7, 0.6, 0.7, 0.575, 1.0, 0.6, 0.7, 0.65, 0.7, 0.625, 1.0, 0.65, 0.7, 0.7, 0.7, 0.675, 1.0, 0.7, 0.7, 0.75, 0.7, 0.725, 1.0, 0.75, 0.7, 0.8, 0.7, 0.775, 1.0, 0.8, 0.7, 0.85, 0.7, 0.825, 1.0, 0.85, 0.7, 0.9, 0.7, 0.875, 1.0, 0.9, 0.7, 0.95, 0.7, 0.925, 1.0, 0.95, 0.7, 1.0, 0.7, 0.975, 1.0, 0.0, 0.1, 0.05, 0.1, 0.05, 0.3, 0.0, 0.3, 0.05, 0.1, 0.1, 0.1, 0.1, 0.3, 0.05, 0.3, 0.1, 0.1, 0.15, 0.1, 0.15, 0.3, 0.1, 0.3, 0.15, 0.1, 0.2, 0.1, 0.2, 0.3, 0.15, 0.3, 0.2, 0.1, 0.25, 0.1, 0.25, 0.3, 0.2, 0.3, 0.25, 0.1, 0.3, 0.1, 0.3, 0.3, 0.25, 0.3, 0.3, 0.1, 0.35, 0.1, 0.35, 0.3, 0.3, 0.3, 0.35, 0.1, 0.4, 0.1, 0.4, 0.3, 0.35, 0.3, 0.4, 0.1, 0.45, 0.1, 0.45, 0.3, 0.4, 0.3, 0.45, 0.1, 0.5, 0.1, 0.5, 0.3, 0.45, 0.3, 0.5, 0.1, 0.55, 0.1, 0.55, 0.3, 0.5, 0.3, 0.55, 0.1, 0.6, 0.1, 0.6, 0.3, 0.55, 0.3, 0.6, 0.1, 0.65, 0.1, 0.65, 0.3, 0.6, 0.3, 0.65, 0.1, 0.7, 0.1, 0.7, 0.3, 0.65, 0.3, 0.7, 0.1, 0.75, 0.1, 0.75, 0.3, 0.7, 0.3, 0.75, 0.1, 0.8, 0.1, 0.8, 0.3, 0.75, 0.3, 0.8, 0.1, 0.85, 0.1, 0.85, 0.3, 0.8, 0.3, 0.85, 0.1, 0.9, 0.1, 0.9, 0.3, 0.85, 0.3, 0.9, 0.1, 0.95, 0.1, 0.95, 0.3, 0.9, 0.3, 0.95, 0.1, 1.0, 0.1, 1.0, 0.3, 0.95, 0.3, 0.0, 0.3, 0.05, 0.3, 0.05, 0.5, 0.0, 0.5, 0.05, 0.3, 0.1, 0.3, 0.1, 0.5, 0.05, 0.5, 0.1, 0.3, 0.15, 0.3, 0.15, 0.5, 0.1, 0.5, 0.15, 0.3, 0.2, 0.3, 0.2, 0.5, 0.15, 0.5, 0.2, 0.3, 0.25, 0.3, 0.25, 0.5, 0.2, 0.5, 0.25, 0.3, 0.3, 0.3, 0.3, 0.5, 0.25, 0.5, 0.3, 0.3, 0.35, 0.3, 0.35, 0.5, 0.3, 0.5, 0.35, 0.3, 0.4, 0.3, 0.4, 0.5, 0.35, 0.5, 0.4, 0.3, 0.45, 0.3, 0.45, 0.5, 0.4, 0.5, 0.45, 0.3, 0.5, 0.3, 0.5, 0.5, 0.45, 0.5, 0.5, 0.3, 0.55, 0.3, 0.55, 0.5, 0.5, 0.5, 0.55, 0.3, 0.6, 0.3, 0.6, 0.5, 0.55, 0.5, 0.6, 0.3, 0.65, 0.3, 0.65, 0.5, 0.6, 0.5, 0.65, 0.3, 0.7, 0.3, 0.7, 0.5, 0.65, 0.5, 0.7, 0.3, 0.75, 0.3, 0.75, 0.5, 0.7, 0.5, 0.75, 0.3, 0.8, 0.3, 0.8, 0.5, 0.75, 0.5, 0.8, 0.3, 0.85, 0.3, 0.85, 0.5, 0.8, 0.5, 0.85, 0.3, 0.9, 0.3, 0.9, 0.5, 0.85, 0.5, 0.9, 0.3, 0.95, 0.3, 0.95, 0.5, 0.9, 0.5, 0.95, 0.3, 1.0, 0.3, 1.0, 0.5, 0.95, 0.5, 0.0, 0.5, 0.05, 0.5, 0.05, 0.7, 0.0, 0.7, 0.05, 0.5, 0.1, 0.5, 0.1, 0.7, 0.05, 0.7, 0.1, 0.5, 0.15, 0.5, 0.15, 0.7, 0.1, 0.7, 0.15, 0.5, 0.2, 0.5, 0.2, 0.7, 0.15, 0.7, 0.2, 0.5, 0.25, 0.5, 0.25, 0.7, 0.2, 0.7, 0.25, 0.5, 0.3, 0.5, 0.3, 0.7, 0.25, 0.7, 0.3, 0.5, 0.35, 0.5, 0.35, 0.7, 0.3, 0.7, 0.35, 0.5, 0.4, 0.5, 0.4, 0.7, 0.35, 0.7, 0.4, 0.5, 0.45, 0.5, 0.45, 0.7, 0.4, 0.7, 0.45, 0.5, 0.5, 0.5, 0.5, 0.7, 0.45, 0.7, 0.5, 0.5, 0.55, 0.5, 0.55, 0.7, 0.5, 0.7, 0.55, 0.5, 0.6, 0.5, 0.6, 0.7, 0.55, 0.7, 0.6, 0.5, 0.65, 0.5, 0.65, 0.7, 0.6, 0.7, 0.65, 0.5, 0.7, 0.5, 0.7, 0.7, 0.65, 0.7, 0.7, 0.5, 0.75, 0.5, 0.75, 0.7, 0.7, 0.7, 0.75, 0.5, 0.8, 0.5, 0.8, 0.7, 0.75, 0.7, 0.8, 0.5, 0.85, 0.5, 0.85, 0.7, 0.8, 0.7, 0.85, 0.5, 0.9, 0.5, 0.9, 0.7, 0.85, 0.7, 0.9, 0.5, 0.95, 0.5, 0.95, 0.7, 0.9, 0.7, 0.95, 0.5, 1.0, 0.5, 1.0, 0.7, 0.95, 0.7, 0.05, 0.1, 0.0, 0.1, 0.025, 0.0, 0.1, 0.1, 0.05, 0.1, 0.075, 0.0, 0.15, 0.1, 0.1, 0.1, 0.125, 0.0, 0.2, 0.1, 0.15, 0.1, 0.175, 0.0, 0.25, 0.1, 0.2, 0.1, 0.225, 0.0, 0.3, 0.1, 0.25, 0.1, 0.275, 0.0, 0.35, 0.1, 0.3, 0.1, 0.325, 0.0, 0.4, 0.1, 0.35, 0.1, 0.375, 0.0, 0.45, 0.1, 0.4, 0.1, 0.425, 0.0, 0.5, 0.1, 0.45, 0.1, 0.475, 0.0, 0.55, 0.1, 0.5, 0.1, 0.525, 0.0, 0.6, 0.1, 0.55, 0.1, 0.575, 0.0, 0.65, 0.1, 0.6, 0.1, 0.625, 0.0, 0.7, 0.1, 0.65, 0.1, 0.675, 0.0, 0.75, 0.1, 0.7, 0.1, 0.725, 0.0, 0.8, 0.1, 0.75, 0.1, 0.775, 0.0, 0.85, 0.1, 0.8, 0.1, 0.825, 0.0, 0.9, 0.1, 0.85, 0.1, 0.875, 0.0, 0.95, 0.1, 0.9, 0.1, 0.925, 0.0, 1.0, 0.1, 0.95, 0.1, 0.975, 0.0, 0.0, 0.7, 0.05, 0.7, 0.025, 1.0, 0.05, 0.7, 0.1, 0.7, 0.075, 1.0, 0.1, 0.7, 0.15, 0.7, 0.125, 1.0, 0.15, 0.7, 0.2, 0.7, 0.175, 1.0, 0.2, 0.7, 0.25, 0.7, 0.225, 1.0, 0.25, 0.7, 0.3, 0.7, 0.275, 1.0, 0.3, 0.7, 0.35, 0.7, 0.325, 1.0, 0.35, 0.7, 0.4, 0.7, 0.375, 1.0, 0.4, 0.7, 0.45, 0.7, 0.425, 1.0, 0.45, 0.7, 0.5, 0.7, 0.475, 1.0, 0.5, 0.7, 0.55, 0.7, 0.525, 1.0, 0.55, 0.7, 0.6, 0.7, 0.575, 1.0, 0.6, 0.7, 0.65, 0.7, 0.625, 1.0, 0.65, 0.7, 0.7, 0.7, 0.675, 1.0, 0.7, 0.7, 0.75, 0.7, 0.725, 1.0, 0.75, 0.7, 0.8, 0.7, 0.775, 1.0, 0.8, 0.7, 0.85, 0.7, 0.825, 1.0, 0.85, 0.7, 0.9, 0.7, 0.875, 1.0, 0.9, 0.7, 0.95, 0.7, 0.925, 1.0, 0.95, 0.7, 1.0, 0.7, 0.975, 1.0, 0.375, 0.3125, 0.4375, 0.3125, 0.4375, 0.6875, 0.375, 0.6875, 0.4375, 0.3125, 0.5, 0.3125, 0.5, 0.6875, 0.4375, 0.6875, 0.5, 0.3125, 0.55, 0.3125, 0.55, 0.6875, 0.5, 0.6875, 0.55, 0.3125, 0.5875, 0.3125, 0.5875, 0.6875, 0.55, 0.6875, 0.5875, 0.3125, 0.625, 0.3125, 0.625, 0.6875, 0.5875, 0.6875, 0.4517, 0.007647, 0.6486, 0.108, 0.3514, 0.2045, 0.6264, 0.2481, 0.5, 0.3125, 0.3514, 0.2045, 0.6486, 0.108, 0.6264, 0.2481, 0.3514, 0.2045, 0.6486, 0.892, 0.4517, 0.9924, 0.5, 0.6875, 0.4517, 0.9924, 0.3514, 0.7955, 0.5, 0.6875, 0.6264, 0.7519, 0.6486, 0.892, 0.5, 0.6875, 0.375, 0.3125, 0.4375, 0.3125, 0.4375, 0.6875, 0.375, 0.6875, 0.4375, 0.3125, 0.5, 0.3125, 0.5, 0.6875, 0.4375, 0.6875, 0.5, 0.3125, 0.5375, 0.3125, 0.5375, 0.6875, 0.5, 0.6875, 0.5375, 0.3125, 0.575, 0.3125, 0.575, 0.6875, 0.5375, 0.6875, 0.575, 0.3125, 0.625, 0.3125, 0.625, 0.6875, 0.575, 0.6875, 0.3514, 0.2045, 0.4517, 0.007647, 0.6486, 0.108, 0.4517, 0.3049, 0.3514, 0.2045, 0.6486, 0.108, 0.5918, 0.2827, 0.4517, 0.3049, 0.6486, 0.108, 0.6486, 0.892, 0.4517, 0.9924, 0.3514, 0.7955, 0.4517, 0.6951, 0.5918, 0.7173, 0.3514, 0.7955, 0.5918, 0.7173, 0.6486, 0.892, 0.3514, 0.7955, 0.375, 0.3125, 0.4625, 0.3125, 0.4625, 0.6875, 0.375, 0.6875, 0.4625, 0.3125, 0.5, 0.3125, 0.5, 0.6875, 0.4625, 0.6875, 0.5, 0.3125, 0.55, 0.3125, 0.55, 0.6875, 0.5, 0.6875, 0.55, 0.3125, 0.5875, 0.3125, 0.5875, 0.6875, 0.55, 0.6875, 0.5875, 0.3125, 0.625, 0.3125, 0.625, 0.6875, 0.5875, 0.6875, 0.3736, 0.06441, 0.6486, 0.108, 0.3514, 0.2045, 0.6264, 0.2481, 0.5, 0.3125, 0.3514, 0.2045, 0.6486, 0.108, 0.6264, 0.2481, 0.3514, 0.2045, 0.3736, 0.9356, 0.3514, 0.7955, 0.6486, 0.892, 0.3514, 0.7955, 0.5, 0.6875, 0.6486, 0.892, 0.5, 0.6875, 0.6264, 0.7519, 0.6486, 0.892])
me_colorswitcher.materials.append(mat_initialshadinggroup)
me_colorswitcher.update()
me_colorswitcher.normals_split_custom_set([tuple(v) for v in zip(*[iter([-0.1691, 0.5206, -0.8369, -0.3217, 0.4428, -0.8369, -0.5058, 0.6961, -0.5095, -0.2659, 0.8184, -0.5095, -0.3217, 0.4428, -0.8369, -0.4428, 0.3217, -0.8369, -0.6961, 0.5058, -0.5095, -0.5058, 0.6961, -0.5095, -0.4428, 0.3217, -0.8369, -0.5206, 0.1691, -0.8369, -0.8184, 0.2659, -0.5095, -0.6961, 0.5058, -0.5095, -0.5206, 0.1691, -0.8369, -0.5474, 1.135e-07, -0.8369, -0.8605, 3.1e-06, -0.5095, -0.8184, 0.2659, -0.5095, -0.5474, 1.135e-07, -0.8369, -0.5206, -0.1691, -0.8369, -0.8184, -0.2659, -0.5095, -0.8605, 3.1e-06, -0.5095, -0.5206, -0.1691, -0.8369, -0.4428, -0.3217, -0.8369, -0.6961, -0.5058, -0.5095, -0.8184, -0.2659, -0.5095, -0.4428, -0.3217, -0.8369, -0.3217, -0.4428, -0.8369, -0.5058, -0.6961, -0.5095, -0.6961, -0.5058, -0.5095, -0.3217, -0.4428, -0.8369, -0.1691, -0.5206, -0.8369, -0.2659, -0.8184, -0.5095, -0.5058, -0.6961, -0.5095, -0.1691, -0.5206, -0.8369, -1.462e-07, -0.5474, -0.8369, -3.125e-06, -0.8605, -0.5095, -0.2659, -0.8184, -0.5095, -1.462e-07, -0.5474, -0.8369, 0.1691, -0.5206, -0.8369, 0.2659, -0.8184, -0.5095, -3.125e-06, -0.8605, -0.5095, 0.1691, -0.5206, -0.8369, 0.3217, -0.4428, -0.8369, 0.5058, -0.6961, -0.5095, 0.2659, -0.8184, -0.5095, 0.3217, -0.4428, -0.8369, 0.4428, -0.3217, -0.8369, 0.6961, -0.5058, -0.5095, 0.5058, -0.6961, -0.5095, 0.4428, -0.3217, -0.8369, 0.5206, -0.1691, -0.8369, 0.8184, -0.2659, -0.5095, 0.6961, -0.5058, -0.5095, 0.5206, -0.1691, -0.8369, 0.5474, 1.488e-07, -0.8369, 0.8605, -3.027e-06, -0.5095, 0.8184, -0.2659, -0.5095, 0.5474, 1.488e-07, -0.8369, 0.5206, 0.1691, -0.8369, 0.8184, 0.2659, -0.5095, 0.8605, -3.027e-06, -0.5095, 0.5206, 0.1691, -0.8369, 0.4428, 0.3217, -0.8369, 0.6961, 0.5058, -0.5095, 0.8184, 0.2659, -0.5095, 0.4428, 0.3217, -0.8369, 0.3217, 0.4428, -0.8369, 0.5058, 0.6961, -0.5095, 0.6961, 0.5058, -0.5095, 0.3217, 0.4428, -0.8369, 0.1691, 0.5206, -0.8369, 0.2659, 0.8184, -0.5095, 0.5058, 0.6961, -0.5095, 0.1691, 0.5206, -0.8369, -1.412e-07, 0.5474, -0.8369, 3.546e-06, 0.8605, -0.5095, 0.2659, 0.8184, -0.5095, -1.412e-07, 0.5474, -0.8369, -0.1691, 0.5206, -0.8369, -0.2659, 0.8184, -0.5095, 3.546e-06, 0.8605, -0.5095, -0.2659, 0.8184, -0.5095, -0.5058, 0.6961, -0.5095, -0.5878, 0.809, 1.561e-08, -0.309, 0.9511, 4.683e-08, -0.5058, 0.6961, -0.5095, -0.6961, 0.5058, -0.5095, -0.809, 0.5878, 0.0, -0.5878, 0.809, 1.561e-08, -0.6961, 0.5058, -0.5095, -0.8184, 0.2659, -0.5095, -0.9511, 0.309, 1.041e-08, -0.809, 0.5878, 0.0, -0.8184, 0.2659, -0.5095, -0.8605, 3.1e-06, -0.5095, -1.0, -2.862e-08, -5.204e-08, -0.9511, 0.309, 1.041e-08, -0.8605, 3.1e-06, -0.5095, -0.8184, -0.2659, -0.5095, -0.9511, -0.309, -3.643e-08, -1.0, -2.862e-08, -5.204e-08, -0.8184, -0.2659, -0.5095, -0.6961, -0.5058, -0.5095, -0.809, -0.5878, -2.081e-08, -0.9511, -0.309, -3.643e-08, -0.6961, -0.5058, -0.5095, -0.5058, -0.6961, -0.5095, -0.5878, -0.809, -1.041e-08, -0.809, -0.5878, -2.081e-08, -0.5058, -0.6961, -0.5095, -0.2659, -0.8184, -0.5095, -0.309, -0.9511, -5.204e-09, -0.5878, -0.809, -1.041e-08, -0.2659, -0.8184, -0.5095, -3.125e-06, -0.8605, -0.5095, -4.423e-08, -1.0, -1.041e-08, -0.309, -0.9511, -5.204e-09, -3.125e-06, -0.8605, -0.5095, 0.2659, -0.8184, -0.5095, 0.309, -0.9511, 5.204e-09, -4.423e-08, -1.0, -1.041e-08, 0.2659, -0.8184, -0.5095, 0.5058, -0.6961, -0.5095, 0.5878, -0.809, 1.561e-08, 0.309, -0.9511, 5.204e-09, 0.5058, -0.6961, -0.5095, 0.6961, -0.5058, -0.5095, 0.809, -0.5878, -1.041e-08, 0.5878, -0.809, 1.561e-08, 0.6961, -0.5058, -0.5095, 0.8184, -0.2659, -0.5095, 0.9511, -0.309, -2.081e-08, 0.809, -0.5878, -1.041e-08, 0.8184, -0.2659, -0.5095, 0.8605, -3.027e-06, -0.5095, 1.0, -2.081e-08, -3.643e-08, 0.9511, -0.309, -2.081e-08, 0.8605, -3.027e-06, -0.5095, 0.8184, 0.2659, -0.5095, 0.9511, 0.309, -1.561e-08, 1.0, -2.081e-08, -3.643e-08, 0.8184, 0.2659, -0.5095, 0.6961, 0.5058, -0.5095, 0.809, 0.5878, -4.683e-08, 0.9511, 0.309, -1.561e-08, 0.6961, 0.5058, -0.5095, 0.5058, 0.6961, -0.5095, 0.5878, 0.809, -8.326e-08, 0.809, 0.5878, -4.683e-08, 0.5058, 0.6961, -0.5095, 0.2659, 0.8184, -0.5095, 0.309, 0.9511, 5.204e-09, 0.5878, 0.809, -8.326e-08, 0.2659, 0.8184, -0.5095, 3.546e-06, 0.8605, -0.5095, 9.184e-07, 1.0, 4.163e-08, 0.309, 0.9511, 5.204e-09, 3.546e-06, 0.8605, -0.5095, -0.2659, 0.8184, -0.5095, -0.309, 0.9511, 4.683e-08, 9.184e-07, 1.0, 4.163e-08, -0.309, 0.9511, 4.683e-08, -0.5878, 0.809, 1.561e-08, -0.486, 0.6689, 0.5625, -0.2555, 0.7863, 0.5625, -0.5878, 0.809, 1.561e-08, -0.809, 0.5878, 0.0, -0.6689, 0.486, 0.5625, -0.486, 0.6689, 0.5625, -0.809, 0.5878, 0.0, -0.9511, 0.309, 1.041e-08, -0.7863, 0.2555, 0.5625, -0.6689, 0.486, 0.5625, -0.9511, 0.309, 1.041e-08, -1.0, -2.862e-08, -5.204e-08, -0.8268, 6.208e-06, 0.5625, -0.7863, 0.2555, 0.5625, -1.0, -2.862e-08, -5.204e-08, -0.9511, -0.309, -3.643e-08, -0.7863, -0.2555, 0.5625, -0.8268, 6.208e-06, 0.5625, -0.9511, -0.309, -3.643e-08, -0.809, -0.5878, -2.081e-08, -0.6689, -0.486, 0.5625, -0.7863, -0.2555, 0.5625, -0.809, -0.5878, -2.081e-08, -0.5878, -0.809, -1.041e-08, -0.486, -0.6689, 0.5625, -0.6689, -0.486, 0.5625, -0.5878, -0.809, -1.041e-08, -0.309, -0.9511, -5.204e-09, -0.2555, -0.7863, 0.5625, -0.486, -0.6689, 0.5625, -0.309, -0.9511, -5.204e-09, -4.423e-08, -1.0, -1.041e-08, -6.268e-06, -0.8268, 0.5625, -0.2555, -0.7863, 0.5625, -4.423e-08, -1.0, -1.041e-08, 0.309, -0.9511, 5.204e-09, 0.2555, -0.7863, 0.5625, -6.268e-06, -0.8268, 0.5625, 0.309, -0.9511, 5.204e-09, 0.5878, -0.809, 1.561e-08, 0.486, -0.6689, 0.5625, 0.2555, -0.7863, 0.5625, 0.5878, -0.809, 1.561e-08, 0.809, -0.5878, -1.041e-08, 0.6689, -0.486, 0.5625, 0.486, -0.6689, 0.5625, 0.809, -0.5878, -1.041e-08, 0.9511, -0.309, -2.081e-08, 0.7863, -0.2555, 0.5625, 0.6689, -0.486, 0.5625, 0.9511, -0.309, -2.081e-08, 1.0, -2.081e-08, -3.643e-08, 0.8268, -6.263e-06, 0.5625, 0.7863, -0.2555, 0.5625, 1.0, -2.081e-08, -3.643e-08, 0.9511, 0.309, -1.561e-08, 0.7863, 0.2555, 0.5625, 0.8268, -6.263e-06, 0.5625, 0.9511, 0.309, -1.561e-08, 0.809, 0.5878, -4.683e-08, 0.6689, 0.486, 0.5625, 0.7863, 0.2555, 0.5625, 0.809, 0.5878, -4.683e-08, 0.5878, 0.809, -8.326e-08, 0.486, 0.6689, 0.5625, 0.6689, 0.486, 0.5625, 0.5878, 0.809, -8.326e-08, 0.309, 0.9511, 5.204e-09, 0.2555, 0.7863, 0.5625, 0.486, 0.6689, 0.5625, 0.309, 0.9511, 5.204e-09, 9.184e-07, 1.0, 4.163e-08, 6.706e-06, 0.8268, 0.5625, 0.2555, 0.7863, 0.5625, 9.184e-07, 1.0, 4.163e-08, -0.309, 0.9511, 4.683e-08, -0.2555, 0.7863, 0.5625, 6.706e-06, 0.8268, 0.5625, -0.3217, 0.4428, -0.8369, -0.1691, 0.5206, -0.8369, -9.365e-08, 6.811e-08, -1.0, -0.4428, 0.3217, -0.8369, -0.3217, 0.4428, -0.8369, -9.365e-08, 6.811e-08, -1.0, -0.5206, 0.1691, -0.8369, -0.4428, 0.3217, -0.8369, -9.365e-08, 6.811e-08, -1.0, -0.5474, 1.135e-07, -0.8369, -0.5206, 0.1691, -0.8369, -9.365e-08, 6.811e-08, -1.0, -0.5206, -0.1691, -0.8369, -0.5474, 1.135e-07, -0.8369, -9.365e-08, 6.811e-08, -1.0, -0.4428, -0.3217, -0.8369, -0.5206, -0.1691, -0.8369, -9.365e-08, 6.811e-08, -1.0, -0.3217, -0.4428, -0.8369, -0.4428, -0.3217, -0.8369, -9.365e-08, 6.811e-08, -1.0, -0.1691, -0.5206, -0.8369, -0.3217, -0.4428, -0.8369, -9.365e-08, 6.811e-08, -1.0, -1.462e-07, -0.5474, -0.8369, -0.1691, -0.5206, -0.8369, -9.365e-08, 6.811e-08, -1.0, 0.1691, -0.5206, -0.8369, -1.462e-07, -0.5474, -0.8369, -9.365e-08, 6.811e-08, -1.0, 0.3217, -0.4428, -0.8369, 0.1691, -0.5206, -0.8369, -9.365e-08, 6.811e-08, -1.0, 0.4428, -0.3217, -0.8369, 0.3217, -0.4428, -0.8369, -9.365e-08, 6.811e-08, -1.0, 0.5206, -0.1691, -0.8369, 0.4428, -0.3217, -0.8369, -9.365e-08, 6.811e-08, -1.0, 0.5474, 1.488e-07, -0.8369, 0.5206, -0.1691, -0.8369, -9.365e-08, 6.811e-08, -1.0, 0.5206, 0.1691, -0.8369, 0.5474, 1.488e-07, -0.8369, -9.365e-08, 6.811e-08, -1.0, 0.4428, 0.3217, -0.8369, 0.5206, 0.1691, -0.8369, -9.365e-08, 6.811e-08, -1.0, 0.3217, 0.4428, -0.8369, 0.4428, 0.3217, -0.8369, -9.365e-08, 6.811e-08, -1.0, 0.1691, 0.5206, -0.8369, 0.3217, 0.4428, -0.8369, -9.365e-08, 6.811e-08, -1.0, -1.412e-07, 0.5474, -0.8369, 0.1691, 0.5206, -0.8369, -9.365e-08, 6.811e-08, -1.0, -0.1691, 0.5206, -0.8369, -1.412e-07, 0.5474, -0.8369, -9.365e-08, 6.811e-08, -1.0, -0.2555, 0.7863, 0.5625, -0.486, 0.6689, 0.5625, -5.172e-08, -9.594e-08, 1.0, -0.486, 0.6689, 0.5625, -0.6689, 0.486, 0.5625, -5.172e-08, -9.594e-08, 1.0, -0.6689, 0.486, 0.5625, -0.7863, 0.2555, 0.5625, -5.172e-08, -9.594e-08, 1.0, -0.7863, 0.2555, 0.5625, -0.8268, 6.208e-06, 0.5625, -5.172e-08, -9.594e-08, 1.0, -0.8268, 6.208e-06, 0.5625, -0.7863, -0.2555, 0.5625, -5.172e-08, -9.594e-08, 1.0, -0.7863, -0.2555, 0.5625, -0.6689, -0.486, 0.5625, -5.172e-08, -9.594e-08, 1.0, -0.6689, -0.486, 0.5625, -0.486, -0.6689, 0.5625, -5.172e-08, -9.594e-08, 1.0, -0.486, -0.6689, 0.5625, -0.2555, -0.7863, 0.5625, -5.172e-08, -9.594e-08, 1.0, -0.2555, -0.7863, 0.5625, -6.268e-06, -0.8268, 0.5625, -5.172e-08, -9.594e-08, 1.0, -6.268e-06, -0.8268, 0.5625, 0.2555, -0.7863, 0.5625, -5.172e-08, -9.594e-08, 1.0, 0.2555, -0.7863, 0.5625, 0.486, -0.6689, 0.5625, -5.172e-08, -9.594e-08, 1.0, 0.486, -0.6689, 0.5625, 0.6689, -0.486, 0.5625, -5.172e-08, -9.594e-08, 1.0, 0.6689, -0.486, 0.5625, 0.7863, -0.2555, 0.5625, -5.172e-08, -9.594e-08, 1.0, 0.7863, -0.2555, 0.5625, 0.8268, -6.263e-06, 0.5625, -5.172e-08, -9.594e-08, 1.0, 0.8268, -6.263e-06, 0.5625, 0.7863, 0.2555, 0.5625, -5.172e-08, -9.594e-08, 1.0, 0.7863, 0.2555, 0.5625, 0.6689, 0.486, 0.5625, -5.172e-08, -9.594e-08, 1.0, 0.6689, 0.486, 0.5625, 0.486, 0.6689, 0.5625, -5.172e-08, -9.594e-08, 1.0, 0.486, 0.6689, 0.5625, 0.2555, 0.7863, 0.5625, -5.172e-08, -9.594e-08, 1.0, 0.2555, 0.7863, 0.5625, 6.706e-06, 0.8268, 0.5625, -5.172e-08, -9.594e-08, 1.0, 6.706e-06, 0.8268, 0.5625, -0.2555, 0.7863, 0.5625, -5.172e-08, -9.594e-08, 1.0, -0.4939, -0.8695, -2.507e-06, -0.4939, -0.8695, -1.917e-06, -0.4939, -0.8695, -1.407e-06, -0.4939, -0.8695, -1.917e-06, -0.4939, -0.8695, -1.248e-06, -0.4939, -0.8695, -1.407e-06, -0.4939, -0.8695, -1.248e-06, -0.4939, -0.8695, 0.0, -0.4939, -0.8695, -1.407e-06, 0.4944, -0.8692, -7.07e-07, 0.4944, -0.8692, -9.537e-07, 0.4944, -0.8692, -7.527e-07, 0.4944, -0.8692, -5.014e-07, 0.4944, -0.8692, -7.07e-07, 0.4944, -0.8692, -7.527e-07, -0.2555, 0.7863, -0.5625, -0.486, 0.6689, -0.5625, -0.5878, 0.809, -2.342e-07, -0.309, 0.9511, -2.342e-07, -0.486, 0.6689, -0.5625, -0.6689, 0.486, -0.5625, -0.809, 0.5878, -2.706e-07, -0.5878, 0.809, -2.342e-07, -0.6689, 0.486, -0.5625, -0.7863, 0.2555, -0.5625, -0.9511, 0.309, -3.07e-07, -0.809, 0.5878, -2.706e-07, -0.7863, 0.2555, -0.5625, -0.8268, -2.741e-09, -0.5625, -1.0, -5.204e-09, -2.862e-07, -0.9511, 0.309, -3.07e-07, -0.8268, -2.741e-09, -0.5625, -0.7863, -0.2555, -0.5625, -0.9511, -0.309, -2.81e-07, -1.0, -5.204e-09, -2.862e-07, -0.7863, -0.2555, -0.5625, -0.6689, -0.486, -0.5625, -0.809, -0.5878, -2.862e-07, -0.9511, -0.309, -2.81e-07, -0.6689, -0.486, -0.5625, -0.486, -0.6689, -0.5625, -0.5878, -0.809, -3.33e-07, -0.809, -0.5878, -2.862e-07, -0.486, -0.6689, -0.5625, -0.2555, -0.7863, -0.5625, -0.309, -0.9511, -3.174e-07, -0.5878, -0.809, -3.33e-07, -0.2555, -0.7863, -0.5625, 2.741e-09, -0.8268, -0.5625, 4.423e-08, -1.0, -1.665e-07, -0.309, -0.9511, -3.174e-07, 2.741e-09, -0.8268, -0.5625, 0.2555, -0.7863, -0.5625, 0.309, -0.9511, -1.509e-07, 4.423e-08, -1.0, -1.665e-07, 0.2555, -0.7863, -0.5625, 0.486, -0.6689, -0.5625, 0.5878, -0.809, -1.041e-07, 0.309, -0.9511, -1.509e-07, 0.486, -0.6689, -0.5625, 0.6689, -0.486, -0.5625, 0.809, -0.5878, -7.285e-08, 0.5878, -0.809, -1.041e-07, 0.6689, -0.486, -0.5625, 0.7863, -0.2555, -0.5625, 0.9511, -0.309, -2.29e-07, 0.809, -0.5878, -7.285e-08, 0.7863, -0.2555, -0.5625, 0.8268, 3.837e-08, -0.5625, 1.0, 0.0, -2.342e-07, 0.9511, -0.309, -2.29e-07, 0.8268, 3.837e-08, -0.5625, 0.7863, 0.2555, -0.5625, 0.9511, 0.309, -2.342e-07, 1.0, 0.0, -2.342e-07, 0.7863, 0.2555, -0.5625, 0.6689, 0.486, -0.5625, 0.809, 0.5878, -2.914e-07, 0.9511, 0.309, -2.342e-07, 0.6689, 0.486, -0.5625, 0.486, 0.6689, -0.5625, 0.5878, 0.809, -2.186e-07, 0.809, 0.5878, -2.914e-07, 0.486, 0.6689, -0.5625, 0.2555, 0.7863, -0.5625, 0.309, 0.9511, -2.133e-07, 0.5878, 0.809, -2.186e-07, 0.2555, 0.7863, -0.5625, 5.043e-07, 0.8268, -0.5625, 7.988e-07, 1.0, -2.394e-07, 0.309, 0.9511, -2.133e-07, 5.043e-07, 0.8268, -0.5625, -0.2555, 0.7863, -0.5625, -0.309, 0.9511, -2.342e-07, 7.988e-07, 1.0, -2.394e-07, -0.309, 0.9511, -2.342e-07, -0.5878, 0.809, -2.342e-07, -0.5058, 0.6961, 0.5095, -0.2659, 0.8184, 0.5095, -0.5878, 0.809, -2.342e-07, -0.809, 0.5878, -2.706e-07, -0.6961, 0.5058, 0.5095, -0.5058, 0.6961, 0.5095, -0.809, 0.5878, -2.706e-07, -0.9511, 0.309, -3.07e-07, -0.8184, 0.2659, 0.5095, -0.6961, 0.5058, 0.5095, -0.9511, 0.309, -3.07e-07, -1.0, -5.204e-09, -2.862e-07, -0.8605, 3.099e-06, 0.5095, -0.8184, 0.2659, 0.5095, -1.0, -5.204e-09, -2.862e-07, -0.9511, -0.309, -2.81e-07, -0.8184, -0.2659, 0.5095, -0.8605, 3.099e-06, 0.5095, -0.9511, -0.309, -2.81e-07, -0.809, -0.5878, -2.862e-07, -0.6961, -0.5058, 0.5095, -0.8184, -0.2659, 0.5095, -0.809, -0.5878, -2.862e-07, -0.5878, -0.809, -3.33e-07, -0.5058, -0.6961, 0.5095, -0.6961, -0.5058, 0.5095, -0.5878, -0.809, -3.33e-07, -0.309, -0.9511, -3.174e-07, -0.2659, -0.8184, 0.5095, -0.5058, -0.6961, 0.5095, -0.309, -0.9511, -3.174e-07, 4.423e-08, -1.0, -1.665e-07, -3.017e-06, -0.8605, 0.5095, -0.2659, -0.8184, 0.5095, 4.423e-08, -1.0, -1.665e-07, 0.309, -0.9511, -1.509e-07, 0.2659, -0.8184, 0.5095, -3.017e-06, -0.8605, 0.5095, 0.309, -0.9511, -1.509e-07, 0.5878, -0.809, -1.041e-07, 0.5058, -0.6961, 0.5095, 0.2659, -0.8184, 0.5095, 0.5878, -0.809, -1.041e-07, 0.809, -0.5878, -7.285e-08, 0.6961, -0.5058, 0.5095, 0.5058, -0.6961, 0.5095, 0.809, -0.5878, -7.285e-08, 0.9511, -0.309, -2.29e-07, 0.8184, -0.2659, 0.5095, 0.6961, -0.5058, 0.5095, 0.9511, -0.309, -2.29e-07, 1.0, 0.0, -2.342e-07, 0.8605, -2.969e-06, 0.5095, 0.8184, -0.2659, 0.5095, 1.0, 0.0, -2.342e-07, 0.9511, 0.309, -2.342e-07, 0.8184, 0.2659, 0.5095, 0.8605, -2.969e-06, 0.5095, 0.9511, 0.309, -2.342e-07, 0.809, 0.5878, -2.914e-07, 0.6961, 0.5058, 0.5095, 0.8184, 0.2659, 0.5095, 0.809, 0.5878, -2.914e-07, 0.5878, 0.809, -2.186e-07, 0.5058, 0.6961, 0.5095, 0.6961, 0.5058, 0.5095, 0.5878, 0.809, -2.186e-07, 0.309, 0.9511, -2.133e-07, 0.2659, 0.8184, 0.5095, 0.5058, 0.6961, 0.5095, 0.309, 0.9511, -2.133e-07, 7.988e-07, 1.0, -2.394e-07, 3.842e-06, 0.8605, 0.5095, 0.2659, 0.8184, 0.5095, 7.988e-07, 1.0, -2.394e-07, -0.309, 0.9511, -2.342e-07, -0.2659, 0.8184, 0.5095, 3.842e-06, 0.8605, 0.5095, -0.2659, 0.8184, 0.5095, -0.5058, 0.6961, 0.5095, -0.3217, 0.4428, 0.8369, -0.1691, 0.5206, 0.8369, -0.5058, 0.6961, 0.5095, -0.6961, 0.5058, 0.5095, -0.4428, 0.3217, 0.8369, -0.3217, 0.4428, 0.8369, -0.6961, 0.5058, 0.5095, -0.8184, 0.2659, 0.5095, -0.5206, 0.1691, 0.8369, -0.4428, 0.3217, 0.8369, -0.8184, 0.2659, 0.5095, -0.8605, 3.099e-06, 0.5095, -0.5474, -8.829e-06, 0.8369, -0.5206, 0.1691, 0.8369, -0.8605, 3.099e-06, 0.5095, -0.8184, -0.2659, 0.5095, -0.5206, -0.1692, 0.8369, -0.5474, -8.829e-06, 0.8369, -0.8184, -0.2659, 0.5095, -0.6961, -0.5058, 0.5095, -0.4428, -0.3217, 0.8369, -0.5206, -0.1692, 0.8369, -0.6961, -0.5058, 0.5095, -0.5058, -0.6961, 0.5095, -0.3217, -0.4428, 0.8369, -0.4428, -0.3217, 0.8369, -0.5058, -0.6961, 0.5095, -0.2659, -0.8184, 0.5095, -0.1691, -0.5206, 0.8369, -0.3217, -0.4428, 0.8369, -0.2659, -0.8184, 0.5095, -3.017e-06, -0.8605, 0.5095, 9.09e-06, -0.5474, 0.8369, -0.1691, -0.5206, 0.8369, -3.017e-06, -0.8605, 0.5095, 0.2659, -0.8184, 0.5095, 0.1692, -0.5206, 0.8369, 9.09e-06, -0.5474, 0.8369, 0.2659, -0.8184, 0.5095, 0.5058, -0.6961, 0.5095, 0.3217, -0.4428, 0.8369, 0.1692, -0.5206, 0.8369, 0.5058, -0.6961, 0.5095, 0.6961, -0.5058, 0.5095, 0.4428, -0.3217, 0.8369, 0.3217, -0.4428, 0.8369, 0.6961, -0.5058, 0.5095, 0.8184, -0.2659, 0.5095, 0.5206, -0.1691, 0.8369, 0.4428, -0.3217, 0.8369, 0.8184, -0.2659, 0.5095, 0.8605, -2.969e-06, 0.5095, 0.5474, 9.364e-06, 0.8369, 0.5206, -0.1691, 0.8369, 0.8605, -2.969e-06, 0.5095, 0.8184, 0.2659, 0.5095, 0.5206, 0.1692, 0.8369, 0.5474, 9.364e-06, 0.8369, 0.8184, 0.2659, 0.5095, 0.6961, 0.5058, 0.5095, 0.4428, 0.3217, 0.8369, 0.5206, 0.1692, 0.8369, 0.6961, 0.5058, 0.5095, 0.5058, 0.6961, 0.5095, 0.3217, 0.4428, 0.8369, 0.4428, 0.3217, 0.8369, 0.5058, 0.6961, 0.5095, 0.2659, 0.8184, 0.5095, 0.1691, 0.5206, 0.8369, 0.3217, 0.4428, 0.8369, 0.2659, 0.8184, 0.5095, 3.842e-06, 0.8605, 0.5095, -7.164e-06, 0.5474, 0.8369, 0.1691, 0.5206, 0.8369, 3.842e-06, 0.8605, 0.5095, -0.2659, 0.8184, 0.5095, -0.1691, 0.5206, 0.8369, -7.164e-06, 0.5474, 0.8369, -0.486, 0.6689, -0.5625, -0.2555, 0.7863, -0.5625, 1.199e-08, 1.319e-07, -1.0, -0.6689, 0.486, -0.5625, -0.486, 0.6689, -0.5625, 1.199e-08, 1.319e-07, -1.0, -0.7863, 0.2555, -0.5625, -0.6689, 0.486, -0.5625, 1.199e-08, 1.319e-07, -1.0, -0.8268, -2.741e-09, -0.5625, -0.7863, 0.2555, -0.5625, 1.199e-08, 1.319e-07, -1.0, -0.7863, -0.2555, -0.5625, -0.8268, -2.741e-09, -0.5625, 1.199e-08, 1.319e-07, -1.0, -0.6689, -0.486, -0.5625, -0.7863, -0.2555, -0.5625, 1.199e-08, 1.319e-07, -1.0, -0.486, -0.6689, -0.5625, -0.6689, -0.486, -0.5625, 1.199e-08, 1.319e-07, -1.0, -0.2555, -0.7863, -0.5625, -0.486, -0.6689, -0.5625, 1.199e-08, 1.319e-07, -1.0, 2.741e-09, -0.8268, -0.5625, -0.2555, -0.7863, -0.5625, 1.199e-08, 1.319e-07, -1.0, 0.2555, -0.7863, -0.5625, 2.741e-09, -0.8268, -0.5625, 1.199e-08, 1.319e-07, -1.0, 0.486, -0.6689, -0.5625, 0.2555, -0.7863, -0.5625, 1.199e-08, 1.319e-07, -1.0, 0.6689, -0.486, -0.5625, 0.486, -0.6689, -0.5625, 1.199e-08, 1.319e-07, -1.0, 0.7863, -0.2555, -0.5625, 0.6689, -0.486, -0.5625, 1.199e-08, 1.319e-07, -1.0, 0.8268, 3.837e-08, -0.5625, 0.7863, -0.2555, -0.5625, 1.199e-08, 1.319e-07, -1.0, 0.7863, 0.2555, -0.5625, 0.8268, 3.837e-08, -0.5625, 1.199e-08, 1.319e-07, -1.0, 0.6689, 0.486, -0.5625, 0.7863, 0.2555, -0.5625, 1.199e-08, 1.319e-07, -1.0, 0.486, 0.6689, -0.5625, 0.6689, 0.486, -0.5625, 1.199e-08, 1.319e-07, -1.0, 0.2555, 0.7863, -0.5625, 0.486, 0.6689, -0.5625, 1.199e-08, 1.319e-07, -1.0, 5.043e-07, 0.8268, -0.5625, 0.2555, 0.7863, -0.5625, 1.199e-08, 1.319e-07, -1.0, -0.2555, 0.7863, -0.5625, 5.043e-07, 0.8268, -0.5625, 1.199e-08, 1.319e-07, -1.0, -0.1691, 0.5206, 0.8369, -0.3217, 0.4428, 0.8369, -9.661e-08, 1.441e-07, 1.0, -0.3217, 0.4428, 0.8369, -0.4428, 0.3217, 0.8369, -9.661e-08, 1.441e-07, 1.0, -0.4428, 0.3217, 0.8369, -0.5206, 0.1691, 0.8369, -9.661e-08, 1.441e-07, 1.0, -0.5206, 0.1691, 0.8369, -0.5474, -8.829e-06, 0.8369, -9.661e-08, 1.441e-07, 1.0, -0.5474, -8.829e-06, 0.8369, -0.5206, -0.1692, 0.8369, -9.661e-08, 1.441e-07, 1.0, -0.5206, -0.1692, 0.8369, -0.4428, -0.3217, 0.8369, -9.661e-08, 1.441e-07, 1.0, -0.4428, -0.3217, 0.8369, -0.3217, -0.4428, 0.8369, -9.661e-08, 1.441e-07, 1.0, -0.3217, -0.4428, 0.8369, -0.1691, -0.5206, 0.8369, -9.661e-08, 1.441e-07, 1.0, -0.1691, -0.5206, 0.8369, 9.09e-06, -0.5474, 0.8369, -9.661e-08, 1.441e-07, 1.0, 9.09e-06, -0.5474, 0.8369, 0.1692, -0.5206, 0.8369, -9.661e-08, 1.441e-07, 1.0, 0.1692, -0.5206, 0.8369, 0.3217, -0.4428, 0.8369, -9.661e-08, 1.441e-07, 1.0, 0.3217, -0.4428, 0.8369, 0.4428, -0.3217, 0.8369, -9.661e-08, 1.441e-07, 1.0, 0.4428, -0.3217, 0.8369, 0.5206, -0.1691, 0.8369, -9.661e-08, 1.441e-07, 1.0, 0.5206, -0.1691, 0.8369, 0.5474, 9.364e-06, 0.8369, -9.661e-08, 1.441e-07, 1.0, 0.5474, 9.364e-06, 0.8369, 0.5206, 0.1692, 0.8369, -9.661e-08, 1.441e-07, 1.0, 0.5206, 0.1692, 0.8369, 0.4428, 0.3217, 0.8369, -9.661e-08, 1.441e-07, 1.0, 0.4428, 0.3217, 0.8369, 0.3217, 0.4428, 0.8369, -9.661e-08, 1.441e-07, 1.0, 0.3217, 0.4428, 0.8369, 0.1691, 0.5206, 0.8369, -9.661e-08, 1.441e-07, 1.0, 0.1691, 0.5206, 0.8369, -7.164e-06, 0.5474, 0.8369, -9.661e-08, 1.441e-07, 1.0, -7.164e-06, 0.5474, 0.8369, -0.1691, 0.5206, 0.8369, -9.661e-08, 1.441e-07, 1.0, -0.8369, 0.5206, 0.1691, -0.8369, 0.4428, 0.3217, -0.5095, 0.6961, 0.5058, -0.5095, 0.8183, 0.266, -0.8369, 0.4428, 0.3217, -0.8369, 0.3217, 0.4428, -0.5095, 0.5058, 0.6961, -0.5095, 0.6961, 0.5058, -0.8369, 0.3217, 0.4428, -0.8369, 0.1691, 0.5206, -0.5095, 0.2659, 0.8184, -0.5095, 0.5058, 0.6961, -0.8369, 0.1691, 0.5206, -0.8369, 1.261e-08, 0.5474, -0.5095, 3.085e-06, 0.8605, -0.5095, 0.2659, 0.8184, -0.8369, 1.261e-08, 0.5474, -0.8369, -0.1691, 0.5206, -0.5095, -0.2659, 0.8184, -0.5095, 3.085e-06, 0.8605, -0.8369, -0.1691, 0.5206, -0.8369, -0.3217, 0.4428, -0.5095, -0.5058, 0.6961, -0.5095, -0.2659, 0.8184, -0.8369, -0.3217, 0.4428, -0.8369, -0.4428, 0.3217, -0.5095, -0.6961, 0.5058, -0.5095, -0.5058, 0.6961, -0.8369, -0.4428, 0.3217, -0.8369, -0.5206, 0.1691, -0.5095, -0.8184, 0.2659, -0.5095, -0.6961, 0.5058, -0.8369, -0.5206, 0.1691, -0.8369, -0.5474, -1.185e-07, -0.5095, -0.8605, 3.003e-06, -0.5095, -0.8184, 0.2659, -0.8369, -0.5474, -1.185e-07, -0.8369, -0.5206, -0.1691, -0.5095, -0.8184, -0.2659, -0.5095, -0.8605, 3.003e-06, -0.8369, -0.5206, -0.1691, -0.8369, -0.4428, -0.3217, -0.5095, -0.6961, -0.5058, -0.5095, -0.8184, -0.2659, -0.8369, -0.4428, -0.3217, -0.8369, -0.3217, -0.4428, -0.5095, -0.5058, -0.6961, -0.5095, -0.6961, -0.5058, -0.8369, -0.3217, -0.4428, -0.8369, -0.1691, -0.5206, -0.5095, -0.2659, -0.8184, -0.5095, -0.5058, -0.6961, -0.8369, -0.1691, -0.5206, -0.8369, 1.009e-08, -0.5474, -0.5095, -3.099e-06, -0.8605, -0.5095, -0.2659, -0.8184, -0.8369, 1.009e-08, -0.5474, -0.8369, 0.1691, -0.5206, -0.5095, 0.2659, -0.8184, -0.5095, -3.099e-06, -0.8605, -0.8369, 0.1691, -0.5206, -0.8369, 0.3217, -0.4428, -0.5095, 0.5058, -0.6961, -0.5095, 0.2659, -0.8184, -0.8369, 0.3217, -0.4428, -0.8369, 0.4428, -0.3217, -0.5095, 0.6961, -0.5058, -0.5095, 0.5058, -0.6961, -0.8369, 0.4428, -0.3217, -0.8369, 0.5206, -0.1691, -0.5095, 0.8184, -0.2659, -0.5095, 0.6961, -0.5058, -0.8369, 0.5206, -0.1691, -0.8369, 0.5474, -7.69e-07, -0.5095, 0.8605, -4.41e-06, -0.5095, 0.8184, -0.2659, -0.8369, 0.5474, -7.69e-07, -0.8369, 0.5206, 0.1691, -0.5095, 0.8183, 0.266, -0.5095, 0.8605, -4.41e-06, -0.5095, 0.8183, 0.266, -0.5095, 0.6961, 0.5058, 8.326e-08, 0.809, 0.5878, 7.805e-08, 0.9511, 0.309, -0.5095, 0.6961, 0.5058, -0.5095, 0.5058, 0.6961, 6.765e-08, 0.5878, 0.809, 8.326e-08, 0.809, 0.5878, -0.5095, 0.5058, 0.6961, -0.5095, 0.2659, 0.8184, 3.643e-08, 0.309, 0.9511, 6.765e-08, 0.5878, 0.809, -0.5095, 0.2659, 0.8184, -0.5095, 3.085e-06, 0.8605, -2.081e-08, 0.0, 1.0, 3.643e-08, 0.309, 0.9511, -0.5095, 3.085e-06, 0.8605, -0.5095, -0.2659, 0.8184, -1.041e-08, -0.309, 0.9511, -2.081e-08, 0.0, 1.0, -0.5095, -0.2659, 0.8184, -0.5095, -0.5058, 0.6961, -5.204e-09, -0.5878, 0.809, -1.041e-08, -0.309, 0.9511, -0.5095, -0.5058, 0.6961, -0.5095, -0.6961, 0.5058, 4.163e-08, -0.809, 0.5878, -5.204e-09, -0.5878, 0.809, -0.5095, -0.6961, 0.5058, -0.5095, -0.8184, 0.2659, 6.765e-08, -0.9511, 0.309, 4.163e-08, -0.809, 0.5878, -0.5095, -0.8184, 0.2659, -0.5095, -0.8605, 3.003e-06, 1.041e-08, -1.0, -2.602e-08, 6.765e-08, -0.9511, 0.309, -0.5095, -0.8605, 3.003e-06, -0.5095, -0.8184, -0.2659, 3.643e-08, -0.9511, -0.309, 1.041e-08, -1.0, -2.602e-08, -0.5095, -0.8184, -0.2659, -0.5095, -0.6961, -0.5058, 3.643e-08, -0.809, -0.5878, 3.643e-08, -0.9511, -0.309, -0.5095, -0.6961, -0.5058, -0.5095, -0.5058, -0.6961, -5.204e-09, -0.5878, -0.809, 3.643e-08, -0.809, -0.5878, -0.5095, -0.5058, -0.6961, -0.5095, -0.2659, -0.8184, 2.081e-08, -0.309, -0.9511, -5.204e-09, -0.5878, -0.809, -0.5095, -0.2659, -0.8184, -0.5095, -3.099e-06, -0.8605, 4.163e-08, -4.423e-08, -1.0, 2.081e-08, -0.309, -0.9511, -0.5095, -3.099e-06, -0.8605, -0.5095, 0.2659, -0.8184, 2.081e-08, 0.309, -0.9511, 4.163e-08, -4.423e-08, -1.0, -0.5095, 0.2659, -0.8184, -0.5095, 0.5058, -0.6961, -2.602e-08, 0.5878, -0.809, 2.081e-08, 0.309, -0.9511, -0.5095, 0.5058, -0.6961, -0.5095, 0.6961, -0.5058, 3.122e-08, 0.809, -0.5878, -2.602e-08, 0.5878, -0.809, -0.5095, 0.6961, -0.5058, -0.5095, 0.8184, -0.2659, 1.561e-08, 0.9511, -0.309, 3.122e-08, 0.809, -0.5878, -0.5095, 0.8184, -0.2659, -0.5095, 0.8605, -4.41e-06, -2.602e-08, 1.0, -1.395e-06, 1.561e-08, 0.9511, -0.309, -0.5095, 0.8605, -4.41e-06, -0.5095, 0.8183, 0.266, 7.805e-08, 0.9511, 0.309, -2.602e-08, 1.0, -1.395e-06, 7.805e-08, 0.9511, 0.309, 8.326e-08, 0.809, 0.5878, 0.5625, 0.6689, 0.486, 0.5625, 0.7863, 0.2555, 8.326e-08, 0.809, 0.5878, 6.765e-08, 0.5878, 0.809, 0.5625, 0.486, 0.6689, 0.5625, 0.6689, 0.486, 6.765e-08, 0.5878, 0.809, 3.643e-08, 0.309, 0.9511, 0.5625, 0.2555, 0.7863, 0.5625, 0.486, 0.6689, 3.643e-08, 0.309, 0.9511, -2.081e-08, 0.0, 1.0, 0.5625, 6.242e-06, 0.8268, 0.5625, 0.2555, 0.7863, -2.081e-08, 0.0, 1.0, -1.041e-08, -0.309, 0.9511, 0.5625, -0.2555, 0.7863, 0.5625, 6.242e-06, 0.8268, -1.041e-08, -0.309, 0.9511, -5.204e-09, -0.5878, 0.809, 0.5625, -0.486, 0.6689, 0.5625, -0.2555, 0.7863, -5.204e-09, -0.5878, 0.809, 4.163e-08, -0.809, 0.5878, 0.5625, -0.6689, 0.486, 0.5625, -0.486, 0.6689, 4.163e-08, -0.809, 0.5878, 6.765e-08, -0.9511, 0.309, 0.5625, -0.7863, 0.2555, 0.5625, -0.6689, 0.486, 6.765e-08, -0.9511, 0.309, 1.041e-08, -1.0, -2.602e-08, 0.5625, -0.8268, 6.213e-06, 0.5625, -0.7863, 0.2555, 1.041e-08, -1.0, -2.602e-08, 3.643e-08, -0.9511, -0.309, 0.5625, -0.7863, -0.2555, 0.5625, -0.8268, 6.213e-06, 3.643e-08, -0.9511, -0.309, 3.643e-08, -0.809, -0.5878, 0.5625, -0.6689, -0.486, 0.5625, -0.7863, -0.2555, 3.643e-08, -0.809, -0.5878, -5.204e-09, -0.5878, -0.809, 0.5625, -0.486, -0.6689, 0.5625, -0.6689, -0.486, -5.204e-09, -0.5878, -0.809, 2.081e-08, -0.309, -0.9511, 0.5625, -0.2555, -0.7863, 0.5625, -0.486, -0.6689, 2.081e-08, -0.309, -0.9511, 4.163e-08, -4.423e-08, -1.0, 0.5625, -6.213e-06, -0.8268, 0.5625, -0.2555, -0.7863, 4.163e-08, -4.423e-08, -1.0, 2.081e-08, 0.309, -0.9511, 0.5625, 0.2555, -0.7863, 0.5625, -6.213e-06, -0.8268, 2.081e-08, 0.309, -0.9511, -2.602e-08, 0.5878, -0.809, 0.5625, 0.486, -0.6689, 0.5625, 0.2555, -0.7863, -2.602e-08, 0.5878, -0.809, 3.122e-08, 0.809, -0.5878, 0.5625, 0.6689, -0.486, 0.5625, 0.486, -0.6689, 3.122e-08, 0.809, -0.5878, 1.561e-08, 0.9511, -0.309, 0.5625, 0.7863, -0.2555, 0.5625, 0.6689, -0.486, 1.561e-08, 0.9511, -0.309, -2.602e-08, 1.0, -1.395e-06, 0.5625, 0.8268, -7.474e-06, 0.5625, 0.7863, -0.2555, -2.602e-08, 1.0, -1.395e-06, 7.805e-08, 0.9511, 0.309, 0.5625, 0.7863, 0.2555, 0.5625, 0.8268, -7.474e-06, -0.8369, 0.4428, 0.3217, -0.8369, 0.5206, 0.1691, -1.0, 1.155e-07, -1.8e-07, -0.8369, 0.3217, 0.4428, -0.8369, 0.4428, 0.3217, -1.0, 1.155e-07, -1.8e-07, -0.8369, 0.1691, 0.5206, -0.8369, 0.3217, 0.4428, -1.0, 1.155e-07, -1.8e-07, -0.8369, 1.261e-08, 0.5474, -0.8369, 0.1691, 0.5206, -1.0, 1.155e-07, -1.8e-07, -0.8369, -0.1691, 0.5206, -0.8369, 1.261e-08, 0.5474, -1.0, 1.155e-07, -1.8e-07, -0.8369, -0.3217, 0.4428, -0.8369, -0.1691, 0.5206, -1.0, 1.155e-07, -1.8e-07, -0.8369, -0.4428, 0.3217, -0.8369, -0.3217, 0.4428, -1.0, 1.155e-07, -1.8e-07, -0.8369, -0.5206, 0.1691, -0.8369, -0.4428, 0.3217, -1.0, 1.155e-07, -1.8e-07, -0.8369, -0.5474, -1.185e-07, -0.8369, -0.5206, 0.1691, -1.0, 1.155e-07, -1.8e-07, -0.8369, -0.5206, -0.1691, -0.8369, -0.5474, -1.185e-07, -1.0, 1.155e-07, -1.8e-07, -0.8369, -0.4428, -0.3217, -0.8369, -0.5206, -0.1691, -1.0, 1.155e-07, -1.8e-07, -0.8369, -0.3217, -0.4428, -0.8369, -0.4428, -0.3217, -1.0, 1.155e-07, -1.8e-07, -0.8369, -0.1691, -0.5206, -0.8369, -0.3217, -0.4428, -1.0, 1.155e-07, -1.8e-07, -0.8369, 1.009e-08, -0.5474, -0.8369, -0.1691, -0.5206, -1.0, 1.155e-07, -1.8e-07, -0.8369, 0.1691, -0.5206, -0.8369, 1.009e-08, -0.5474, -1.0, 1.155e-07, -1.8e-07, -0.8369, 0.3217, -0.4428, -0.8369, 0.1691, -0.5206, -1.0, 1.155e-07, -1.8e-07, -0.8369, 0.4428, -0.3217, -0.8369, 0.3217, -0.4428, -1.0, 1.155e-07, -1.8e-07, -0.8369, 0.5206, -0.1691, -0.8369, 0.4428, -0.3217, -1.0, 1.155e-07, -1.8e-07, -0.8369, 0.5474, -7.69e-07, -0.8369, 0.5206, -0.1691, -1.0, 1.155e-07, -1.8e-07, -0.8369, 0.5206, 0.1691, -0.8369, 0.5474, -7.69e-07, -1.0, 1.155e-07, -1.8e-07, 0.5625, 0.7863, 0.2555, 0.5625, 0.6689, 0.486, 1.0, -1.559e-07, -4.055e-07, 0.5625, 0.6689, 0.486, 0.5625, 0.486, 0.6689, 1.0, -1.559e-07, -4.055e-07, 0.5625, 0.486, 0.6689, 0.5625, 0.2555, 0.7863, 1.0, -1.559e-07, -4.055e-07, 0.5625, 0.2555, 0.7863, 0.5625, 6.242e-06, 0.8268, 1.0, -1.559e-07, -4.055e-07, 0.5625, 6.242e-06, 0.8268, 0.5625, -0.2555, 0.7863, 1.0, -1.559e-07, -4.055e-07, 0.5625, -0.2555, 0.7863, 0.5625, -0.486, 0.6689, 1.0, -1.559e-07, -4.055e-07, 0.5625, -0.486, 0.6689, 0.5625, -0.6689, 0.486, 1.0, -1.559e-07, -4.055e-07, 0.5625, -0.6689, 0.486, 0.5625, -0.7863, 0.2555, 1.0, -1.559e-07, -4.055e-07, 0.5625, -0.7863, 0.2555, 0.5625, -0.8268, 6.213e-06, 1.0, -1.559e-07, -4.055e-07, 0.5625, -0.8268, 6.213e-06, 0.5625, -0.7863, -0.2555, 1.0, -1.559e-07, -4.055e-07, 0.5625, -0.7863, -0.2555, 0.5625, -0.6689, -0.486, 1.0, -1.559e-07, -4.055e-07, 0.5625, -0.6689, -0.486, 0.5625, -0.486, -0.6689, 1.0, -1.559e-07, -4.055e-07, 0.5625, -0.486, -0.6689, 0.5625, -0.2555, -0.7863, 1.0, -1.559e-07, -4.055e-07, 0.5625, -0.2555, -0.7863, 0.5625, -6.213e-06, -0.8268, 1.0, -1.559e-07, -4.055e-07, 0.5625, -6.213e-06, -0.8268, 0.5625, 0.2555, -0.7863, 1.0, -1.559e-07, -4.055e-07, 0.5625, 0.2555, -0.7863, 0.5625, 0.486, -0.6689, 1.0, -1.559e-07, -4.055e-07, 0.5625, 0.486, -0.6689, 0.5625, 0.6689, -0.486, 1.0, -1.559e-07, -4.055e-07, 0.5625, 0.6689, -0.486, 0.5625, 0.7863, -0.2555, 1.0, -1.559e-07, -4.055e-07, 0.5625, 0.7863, -0.2555, 0.5625, 0.8268, -7.474e-06, 1.0, -1.559e-07, -4.055e-07, 0.5625, 0.8268, -7.474e-06, 0.5625, 0.7863, 0.2555, 1.0, -1.559e-07, -4.055e-07, -0.8369, 0.5206, 0.1691, -0.8369, 0.4428, 0.3217, -0.5107, 0.6965, 0.504, -0.5122, 0.8146, 0.2722, -0.8369, 0.4428, 0.3217, -0.8369, 0.3217, 0.4428, -0.5124, 0.507, 0.6931, -0.5107, 0.6965, 0.504, -0.8369, 0.3217, 0.4428, -0.8369, 0.1691, 0.5206, -0.5137, 0.2649, 0.816, -0.5124, 0.507, 0.6931, -0.8369, 0.1691, 0.5206, -0.8369, 7.564e-09, 0.5474, -0.512, -0.003365, 0.859, -0.5137, 0.2649, 0.816, -0.8369, 7.564e-09, 0.5474, -0.8369, -0.1691, 0.5206, -0.51, -0.2672, 0.8176, -0.512, -0.003365, 0.859, -0.8369, -0.1691, 0.5206, -0.8369, -0.3217, 0.4428, -0.5095, -0.5058, 0.6961, -0.51, -0.2672, 0.8176, -0.8369, -0.3217, 0.4428, -0.8369, -0.4428, 0.3217, -0.5095, -0.6961, 0.5058, -0.5095, -0.5058, 0.6961, -0.8369, -0.4428, 0.3217, -0.8369, -0.5206, 0.1691, -0.5095, -0.8184, 0.2659, -0.5095, -0.6961, 0.5058, -0.8369, -0.5206, 0.1691, -0.8369, -0.5474, -1.109e-07, -0.5095, -0.8605, 3.023e-06, -0.5095, -0.8184, 0.2659, -0.8369, -0.5474, -1.109e-07, -0.8369, -0.5206, -0.1691, -0.5095, -0.8184, -0.2659, -0.5095, -0.8605, 3.023e-06, -0.8369, -0.5206, -0.1691, -0.8369, -0.4428, -0.3217, -0.5095, -0.6961, -0.5058, -0.5095, -0.8184, -0.2659, -0.8369, -0.4428, -0.3217, -0.8373, -0.3258, -0.4392, -0.5088, -0.5117, -0.6923, -0.5095, -0.6961, -0.5058, -0.8373, -0.3258, -0.4392, -0.8407, -0.1833, -0.5096, -0.5091, -0.2901, -0.8103, -0.5088, -0.5117, -0.6923, -0.8407, -0.1833, -0.5096, -0.8475, -0.01647, -0.5306, -0.5157, -0.04034, -0.8558, -0.5091, -0.2901, -0.8103, -0.8475, -0.01647, -0.5306, -0.8506, 0.1675, -0.4985, -0.5325, 0.2297, -0.8147, -0.5157, -0.04034, -0.8558, -0.8506, 0.1675, -0.4985, -0.8451, 0.332, -0.419, -0.5609, 0.4848, -0.6711, -0.5325, 0.2297, -0.8147, -0.8451, 0.332, -0.419, -0.8385, 0.4489, -0.309, -0.5748, 0.6787, -0.4571, -0.5609, 0.4848, -0.6711, -0.8385, 0.4489, -0.309, -0.837, 0.5208, -0.1679, -0.5552, 0.8031, -0.2163, -0.5748, 0.6787, -0.4571, -0.837, 0.5208, -0.1679, -0.8369, 0.5474, -7.615e-07, -0.5261, 0.8499, 0.03072, -0.5552, 0.8031, -0.2163, -0.8369, 0.5474, -7.615e-07, -0.8369, 0.5206, 0.1691, -0.5122, 0.8146, 0.2722, -0.5261, 0.8499, 0.03072, -0.5122, 0.8146, 0.2722, -0.5107, 0.6965, 0.504, -0.04229, 0.8146, 0.5785, -0.03038, 0.9524, 0.3033, -0.5107, 0.6965, 0.504, -0.5124, 0.507, 0.6931, -0.03861, 0.5841, 0.8108, -0.04229, 0.8146, 0.5785, -0.5124, 0.507, 0.6931, -0.5137, 0.2649, 0.816, -0.02273, 0.2918, 0.9562, -0.03861, 0.5841, 0.8108, -0.5137, 0.2649, 0.816, -0.512, -0.003365, 0.859, -0.01161, -0.02216, 0.9997, -0.02273, 0.2918, 0.9562, -0.512, -0.003365, 0.859, -0.51, -0.2672, 0.8176, -0.004721, -0.3189, 0.9478, -0.01161, -0.02216, 0.9997, -0.51, -0.2672, 0.8176, -0.5095, -0.5058, 0.6961, -0.0004186, -0.5885, 0.8085, -0.004721, -0.3189, 0.9478, -0.5095, -0.5058, 0.6961, -0.5095, -0.6961, 0.5058, 6.244e-08, -0.809, 0.5878, -0.0004186, -0.5885, 0.8085, -0.5095, -0.6961, 0.5058, -0.5095, -0.8184, 0.2659, 6.765e-08, -0.9511, 0.309, 6.244e-08, -0.809, 0.5878, -0.5095, -0.8184, 0.2659, -0.5095, -0.8605, 3.023e-06, 3.122e-08, -1.0, -1.301e-08, 6.765e-08, -0.9511, 0.309, -0.5095, -0.8605, 3.023e-06, -0.5095, -0.8184, -0.2659, 4.163e-08, -0.9511, -0.309, 3.122e-08, -1.0, -1.301e-08, -0.5095, -0.8184, -0.2659, -0.5095, -0.6961, -0.5058, 1.561e-08, -0.809, -0.5878, 4.163e-08, -0.9511, -0.309, -0.5095, -0.6961, -0.5058, -0.5088, -0.5117, -0.6923, 0.001184, -0.5899, -0.8075, 1.561e-08, -0.809, -0.5878, -0.5088, -0.5117, -0.6923, -0.5091, -0.2901, -0.8103, 0.007167, -0.3214, -0.9469, 0.001184, -0.5899, -0.8075, -0.5091, -0.2901, -0.8103, -0.5157, -0.04034, -0.8558, 0.01529, -0.03816, -0.9992, 0.007167, -0.3214, -0.9469, -0.5157, -0.04034, -0.8558, -0.5325, 0.2297, -0.8147, 0.01818, 0.2461, -0.9691, 0.01529, -0.03816, -0.9992, -0.5325, 0.2297, -0.8147, -0.5609, 0.4848, -0.6711, 0.008173, 0.5457, -0.8379, 0.01818, 0.2461, -0.9691, -0.5609, 0.4848, -0.6711, -0.5748, 0.6787, -0.4571, -0.007692, 0.8189, -0.5738, 0.008173, 0.5457, -0.8379, -0.5748, 0.6787, -0.4571, -0.5552, 0.8031, -0.2163, -0.01462, 0.9713, -0.2375, -0.007692, 0.8189, -0.5738, -0.5552, 0.8031, -0.2163, -0.5261, 0.8499, 0.03072, -0.01804, 0.9987, 0.04711, -0.01462, 0.9713, -0.2375, -0.5261, 0.8499, 0.03072, -0.5122, 0.8146, 0.2722, -0.03038, 0.9524, 0.3033, -0.01804, 0.9987, 0.04711, -0.03038, 0.9524, 0.3033, -0.04229, 0.8146, 0.5785, 0.5496, 0.6898, 0.4712, 0.5538, 0.8075, 0.2029, -0.04229, 0.8146, 0.5785, -0.03861, 0.5841, 0.8108, 0.5535, 0.4678, 0.6891, 0.5496, 0.6898, 0.4712, -0.03861, 0.5841, 0.8108, -0.02273, 0.2918, 0.9562, 0.5574, 0.2045, 0.8047, 0.5535, 0.4678, 0.6891, -0.02273, 0.2918, 0.9562, -0.01161, -0.02216, 0.9997, 0.5598, -0.05103, 0.8271, 0.5574, 0.2045, 0.8047, -0.01161, -0.02216, 0.9997, -0.004721, -0.3189, 0.9478, 0.5608, -0.2785, 0.7797, 0.5598, -0.05103, 0.8271, -0.004721, -0.3189, 0.9478, -0.0004186, -0.5885, 0.8085, 0.5621, -0.4886, 0.6673, 0.5608, -0.2785, 0.7797, -0.0004186, -0.5885, 0.8085, 6.244e-08, -0.809, 0.5878, 0.5625, -0.6689, 0.486, 0.5621, -0.4886, 0.6673, 6.244e-08, -0.809, 0.5878, 6.765e-08, -0.9511, 0.309, 0.5625, -0.7863, 0.2555, 0.5625, -0.6689, 0.486, 6.765e-08, -0.9511, 0.309, 3.122e-08, -1.0, -1.301e-08, 0.5625, -0.8268, 6.213e-06, 0.5625, -0.7863, 0.2555, 3.122e-08, -1.0, -1.301e-08, 4.163e-08, -0.9511, -0.309, 0.5625, -0.7863, -0.2555, 0.5625, -0.8268, 6.213e-06, 4.163e-08, -0.9511, -0.309, 1.561e-08, -0.809, -0.5878, 0.5625, -0.6689, -0.486, 0.5625, -0.7863, -0.2555, 1.561e-08, -0.809, -0.5878, 0.001184, -0.5899, -0.8075, 0.5625, -0.486, -0.6689, 0.5625, -0.6689, -0.486, 0.001184, -0.5899, -0.8075, 0.007167, -0.3214, -0.9469, 0.563, -0.2572, -0.7854, 0.5625, -0.486, -0.6689, 0.007167, -0.3214, -0.9469, 0.01529, -0.03816, -0.9992, 0.5684, -0.01554, -0.8226, 0.563, -0.2572, -0.7854, 0.01529, -0.03816, -0.9992, 0.01818, 0.2461, -0.9691, 0.5879, 0.209, -0.7814, 0.5684, -0.01554, -0.8226, 0.01818, 0.2461, -0.9691, 0.008173, 0.5457, -0.8379, 0.6141, 0.4189, -0.6689, 0.5879, 0.209, -0.7814, 0.008173, 0.5457, -0.8379, -0.007692, 0.8189, -0.5738, 0.6153, 0.6323, -0.4707, 0.6141, 0.4189, -0.6689, -0.007692, 0.8189, -0.5738, -0.01462, 0.9713, -0.2375, 0.5935, 0.7774, -0.2084, 0.6153, 0.6323, -0.4707, -0.01462, 0.9713, -0.2375, -0.01804, 0.9987, 0.04711, 0.5714, 0.8207, 7.255e-06, 0.5935, 0.7774, -0.2084, -0.01804, 0.9987, 0.04711, -0.03038, 0.9524, 0.3033, 0.5538, 0.8075, 0.2029, 0.5714, 0.8207, 7.255e-06, -0.8369, 0.4428, 0.3217, -0.8369, 0.5206, 0.1691, -1.0, -9.365e-08, -1.8e-07, -0.8369, 0.3217, 0.4428, -0.8369, 0.4428, 0.3217, -1.0, -9.365e-08, -1.8e-07, -0.8369, 0.1691, 0.5206, -0.8369, 0.3217, 0.4428, -1.0, -9.365e-08, -1.8e-07, -0.8369, 7.564e-09, 0.5474, -0.8369, 0.1691, 0.5206, -1.0, -9.365e-08, -1.8e-07, -0.8369, -0.1691, 0.5206, -0.8369, 7.564e-09, 0.5474, -1.0, -9.365e-08, -1.8e-07, -0.8369, -0.3217, 0.4428, -0.8369, -0.1691, 0.5206, -1.0, -9.365e-08, -1.8e-07, -0.8369, -0.4428, 0.3217, -0.8369, -0.3217, 0.4428, -1.0, -9.365e-08, -1.8e-07, -0.8369, -0.5206, 0.1691, -0.8369, -0.4428, 0.3217, -1.0, -9.365e-08, -1.8e-07, -0.8369, -0.5474, -1.109e-07, -0.8369, -0.5206, 0.1691, -1.0, -9.365e-08, -1.8e-07, -0.8369, -0.5206, -0.1691, -0.8369, -0.5474, -1.109e-07, -1.0, -9.365e-08, -1.8e-07, -0.8369, -0.4428, -0.3217, -0.8369, -0.5206, -0.1691, -1.0, -9.365e-08, -1.8e-07, -0.8373, -0.3258, -0.4392, -0.8369, -0.4428, -0.3217, -1.0, -9.365e-08, -1.8e-07, -0.8407, -0.1833, -0.5096, -0.8373, -0.3258, -0.4392, -1.0, -9.365e-08, -1.8e-07, -0.8475, -0.01647, -0.5306, -0.8407, -0.1833, -0.5096, -1.0, -9.365e-08, -1.8e-07, -0.8506, 0.1675, -0.4985, -0.8475, -0.01647, -0.5306, -1.0, -9.365e-08, -1.8e-07, -0.8451, 0.332, -0.419, -0.8506, 0.1675, -0.4985, -1.0, -9.365e-08, -1.8e-07, -0.8385, 0.4489, -0.309, -0.8451, 0.332, -0.419, -1.0, -9.365e-08, -1.8e-07, -0.837, 0.5208, -0.1679, -0.8385, 0.4489, -0.309, -1.0, -9.365e-08, -1.8e-07, -0.8369, 0.5474, -7.615e-07, -0.837, 0.5208, -0.1679, -1.0, -9.365e-08, -1.8e-07, -0.8369, 0.5206, 0.1691, -0.8369, 0.5474, -7.615e-07, -1.0, -9.365e-08, -1.8e-07, 0.5538, 0.8075, 0.2029, 0.5496, 0.6898, 0.4712, 0.9997, -0.01799, -0.0148, 0.5496, 0.6898, 0.4712, 0.5535, 0.4678, 0.6891, 0.9997, -0.01799, -0.0148, 0.5535, 0.4678, 0.6891, 0.5574, 0.2045, 0.8047, 0.9997, -0.01799, -0.0148, 0.5574, 0.2045, 0.8047, 0.5598, -0.05103, 0.8271, 0.9997, -0.01799, -0.0148, 0.5598, -0.05103, 0.8271, 0.5608, -0.2785, 0.7797, 0.9997, -0.01799, -0.0148, 0.5608, -0.2785, 0.7797, 0.5621, -0.4886, 0.6673, 0.9997, -0.01799, -0.0148, 0.5621, -0.4886, 0.6673, 0.5625, -0.6689, 0.486, 0.9997, -0.01799, -0.0148, 0.5625, -0.6689, 0.486, 0.5625, -0.7863, 0.2555, 0.9997, -0.01799, -0.0148, 0.5625, -0.7863, 0.2555, 0.5625, -0.8268, 6.213e-06, 0.9997, -0.01799, -0.0148, 0.5625, -0.8268, 6.213e-06, 0.5625, -0.7863, -0.2555, 0.9997, -0.01799, -0.0148, 0.5625, -0.7863, -0.2555, 0.5625, -0.6689, -0.486, 0.9997, -0.01799, -0.0148, 0.5625, -0.6689, -0.486, 0.5625, -0.486, -0.6689, 0.9997, -0.01799, -0.0148, 0.5625, -0.486, -0.6689, 0.563, -0.2572, -0.7854, 0.9997, -0.01799, -0.0148, 0.563, -0.2572, -0.7854, 0.5684, -0.01554, -0.8226, 0.9997, -0.01799, -0.0148, 0.5684, -0.01554, -0.8226, 0.5879, 0.209, -0.7814, 0.9997, -0.01799, -0.0148, 0.5879, 0.209, -0.7814, 0.6141, 0.4189, -0.6689, 0.9997, -0.01799, -0.0148, 0.6141, 0.4189, -0.6689, 0.6153, 0.6323, -0.4707, 0.9997, -0.01799, -0.0148, 0.6153, 0.6323, -0.4707, 0.5935, 0.7774, -0.2084, 0.9997, -0.01799, -0.0148, 0.5935, 0.7774, -0.2084, 0.5714, 0.8207, 7.255e-06, 0.9997, -0.01799, -0.0148, 0.5714, 0.8207, 7.255e-06, 0.5538, 0.8075, 0.2029, 0.9997, -0.01799, -0.0148, 0.8019, 0.4212, 0.4237, 0.4181, -0.6759, 0.607, 0.4181, -0.6759, 0.607, 0.8018, 0.4212, 0.4238, 0.4181, -0.6759, 0.607, -0.6335, -0.7589, -0.151, -0.6335, -0.7589, -0.151, 0.4181, -0.6759, 0.607, -0.6335, -0.7589, -0.151, -0.6938, 0.302, -0.6538, -0.6937, 0.302, -0.6538, -0.6335, -0.7589, -0.151, -0.6938, 0.302, -0.6538, 0.07766, 0.9355, -0.3447, 0.07766, 0.9355, -0.3447, -0.6937, 0.302, -0.6538, 0.07766, 0.9355, -0.3447, 0.8019, 0.4212, 0.4237, 0.8018, 0.4212, 0.4238, 0.07766, 0.9355, -0.3447, -0.5697, 0.3254, 0.7547, -0.5697, 0.3254, 0.7547, -0.5697, 0.3254, 0.7547, -0.5697, 0.3254, 0.7547, -0.5697, 0.3254, 0.7547, -0.5697, 0.3254, 0.7547, -0.5697, 0.3254, 0.7547, -0.5697, 0.3254, 0.7547, -0.5697, 0.3254, 0.7547, 0.5697, -0.3254, -0.7547, 0.5697, -0.3254, -0.7547, 0.5697, -0.3254, -0.7547, 0.5697, -0.3254, -0.7547, 0.5697, -0.3254, -0.7547, 0.5697, -0.3254, -0.7547, 0.5697, -0.3254, -0.7547, 0.5697, -0.3254, -0.7547, 0.5697, -0.3254, -0.7547, -0.8892, 0.3471, 0.2982, 0.3127, 0.7377, 0.5984, 0.3127, 0.7377, 0.5984, -0.8892, 0.3471, 0.2982, 0.3127, 0.7377, 0.5984, 0.9999, 0.003758, -0.01281, 0.9999, 0.003837, -0.01291, 0.3127, 0.7377, 0.5984, 0.9999, 0.003758, -0.01281, 0.3053, -0.7347, -0.6058, 0.3053, -0.7347, -0.6058, 0.9999, 0.003837, -0.01291, 0.3053, -0.7347, -0.6058, -0.7098, -0.5508, -0.4391, -0.7098, -0.5508, -0.4391, 0.3053, -0.7347, -0.6058, -0.7098, -0.5508, -0.4391, -0.8892, 0.3471, 0.2982, -0.8892, 0.3471, 0.2982, -0.7098, -0.5508, -0.4391, 0.01242, -0.6331, 0.774, 0.01242, -0.6331, 0.774, 0.01242, -0.6331, 0.774, 0.01242, -0.6331, 0.774, 0.01242, -0.6331, 0.774, 0.01242, -0.6331, 0.774, 0.01242, -0.6331, 0.774, 0.01242, -0.6331, 0.774, 0.01242, -0.6331, 0.774, -0.01242, 0.6331, -0.774, -0.01242, 0.6331, -0.774, -0.01242, 0.6331, -0.774, -0.01242, 0.6331, -0.774, -0.01242, 0.6331, -0.774, -0.01242, 0.6331, -0.774, -0.01242, 0.6331, -0.774, -0.01242, 0.6331, -0.774, -0.01242, 0.6331, -0.774, -0.7616, 0.4967, 0.4162, -0.2869, 0.9303, -0.2285, -0.2869, 0.9303, -0.2285, -0.7616, 0.4967, 0.4162, -0.2869, 0.9303, -0.2285, 0.7679, -0.08575, -0.6348, 0.7679, -0.08575, -0.6348, -0.2869, 0.9303, -0.2285, 0.7679, -0.08575, -0.6348, 0.5888, -0.8014, -0.1053, 0.5888, -0.8014, -0.1053, 0.7679, -0.08575, -0.6348, 0.5888, -0.8014, -0.1053, -0.1973, -0.7881, 0.5831, -0.1973, -0.7881, 0.5831, 0.5888, -0.8014, -0.1053, -0.1973, -0.7881, 0.5831, -0.7616, 0.4967, 0.4162, -0.7616, 0.4967, 0.4162, -0.1973, -0.7881, 0.5831, 0.6176, 0.362, 0.6982, 0.6176, 0.362, 0.6982, 0.6176, 0.362, 0.6982, 0.6176, 0.362, 0.6982, 0.6176, 0.362, 0.6982, 0.6176, 0.362, 0.6982, 0.6176, 0.362, 0.6982, 0.6176, 0.362, 0.6982, 0.6176, 0.362, 0.6982, -0.6176, -0.362, -0.6982, -0.6176, -0.362, -0.6982, -0.6176, -0.362, -0.6982, -0.6176, -0.362, -0.6982, -0.6176, -0.362, -0.6982, -0.6176, -0.362, -0.6982, -0.6176, -0.362, -0.6982, -0.6176, -0.362, -0.6982, -0.6176, -0.362, -0.6982])] * 3)])

# ---- objects
ob_light = bpy.data.objects.new('Light', light_light)
ob_camera = bpy.data.objects.new('Camera', cam_camera)
ob_colorswitcher = bpy.data.objects.new('ColorSwitcher', me_colorswitcher)

# ---- transforms, parenting, visibility, modifiers, constraints
ob_light.location = (4.076, 1.005, 5.904)
ob_light.rotation_euler = (0.6503, 0.05522, 1.866)
ob_light.lock_rotations_4d = False
ob_light.empty_display_type = 'ARROWS'
ob_light.color = (0.0, 0.0, 0.0, 0.0)
ob_light.lineart.crease_threshold = 0.0
ob_camera.location = (7.359, -6.926, 4.958)
ob_camera.rotation_euler = (1.109, 0.0, 0.8149)
ob_camera.lock_rotations_4d = False
ob_camera.empty_display_type = 'ARROWS'
ob_camera.color = (0.0, 0.0, 0.0, 0.0)
ob_camera.display_type = 'WIRE'
ob_camera.lineart.crease_threshold = 0.0
ob_colorswitcher.location = (0.0, 0.886, 0.0)
ob_colorswitcher.rotation_euler = (3.142, -0.0, 0.0)

# ---- collection membership
col_collection.objects.link(ob_light)
col_collection.objects.link(ob_camera)
col_collection.objects.link(ob_colorswitcher)

# ---- scene / render settings (as saved in the file)
scene.camera = ob_camera
scene.frame_start = 1; scene.frame_end = 250; scene.frame_set(1)
scene.render.engine = 'BLENDER_EEVEE_NEXT'
scene.cycles.sampling_pattern = 'TABULATED_SOBOL'
scene.eevee.ray_tracing_options.trace_max_roughness = 0.0
bpy.context.view_layer.update()

